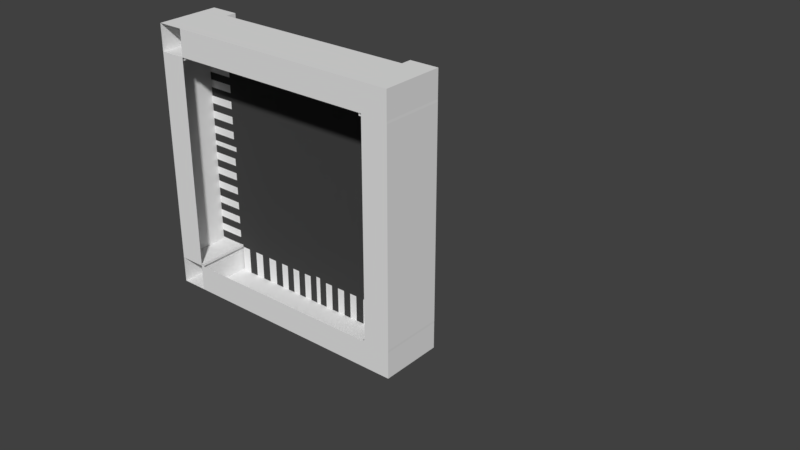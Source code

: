 # Source: IncrocioUCUCDSLeft.blend  (saved by Blender 2.79.0; exported with 4.5.12 LTS)
import bpy
from mathutils import Matrix  # noqa: F401  (used for matrix-valued properties, if any)

bpy.ops.wm.read_factory_settings(use_empty=True)
scene = bpy.context.scene
scene.name = 'Scene'

# ---- collections
col_collection_1 = bpy.data.collections.new('Collection 1'); scene.collection.children.link(col_collection_1)

# ---- materials (node trees are filled in below, after node groups)
mat_strisce_002 = bpy.data.materials.new('Strisce.002')
mat_strisce_002.alpha_threshold = 0.0
mat_strisce_002.roughness = 0.5
mat_asfalto_002 = bpy.data.materials.new('Asfalto.002')
mat_asfalto_002.alpha_threshold = 0.0
mat_asfalto_002.roughness = 0.5
mat_strisce_001 = bpy.data.materials.new('Strisce.001')
mat_strisce_001.alpha_threshold = 0.0
mat_strisce_001.roughness = 0.5
mat_asfalto = bpy.data.materials.new('Asfalto')
mat_asfalto.alpha_threshold = 0.0
mat_asfalto.roughness = 0.5

# ---- material node trees
mat_strisce_002.use_nodes = True; mat_strisce_002.node_tree.nodes.clear()
_N = mat_strisce_002.node_tree.nodes; _L = mat_strisce_002.node_tree.links
n0 = _N.new('ShaderNodeOutputMaterial'); n0.name = 'Material Output'; n0.location = (300, 300)
n1 = _N.new('ShaderNodeBsdfDiffuse'); n1.name = 'Diffuse BSDF'; n1.location = (10, 300)
_L.new(n1.outputs[0], n0.inputs[0])
n0.is_active_output = True
mat_asfalto_002.use_nodes = True; mat_asfalto_002.node_tree.nodes.clear()
_N = mat_asfalto_002.node_tree.nodes; _L = mat_asfalto_002.node_tree.links
n0 = _N.new('ShaderNodeOutputMaterial'); n0.name = 'Material Output'; n0.location = (300, 300)
n1 = _N.new('ShaderNodeBsdfDiffuse'); n1.name = 'Diffuse BSDF'; n1.location = (10, 300)
n1.inputs[0].default_value = (0.05497, 0.05497, 0.05497, 1.0)
_L.new(n1.outputs[0], n0.inputs[0])
n0.is_active_output = True
mat_strisce_001.use_nodes = True; mat_strisce_001.node_tree.nodes.clear()
_N = mat_strisce_001.node_tree.nodes; _L = mat_strisce_001.node_tree.links
n0 = _N.new('ShaderNodeOutputMaterial'); n0.name = 'Material Output'; n0.location = (300, 300)
n1 = _N.new('ShaderNodeBsdfDiffuse'); n1.name = 'Diffuse BSDF'; n1.location = (10, 300)
_L.new(n1.outputs[0], n0.inputs[0])
n0.is_active_output = True
mat_asfalto.use_nodes = True; mat_asfalto.node_tree.nodes.clear()
_N = mat_asfalto.node_tree.nodes; _L = mat_asfalto.node_tree.links
n0 = _N.new('ShaderNodeOutputMaterial'); n0.name = 'Material Output'; n0.location = (300, 300)
n1 = _N.new('ShaderNodeBsdfDiffuse'); n1.name = 'Diffuse BSDF'; n1.location = (10, 300)
n1.inputs[0].default_value = (0.05497, 0.05497, 0.05497, 1.0)
_L.new(n1.outputs[0], n0.inputs[0])
n0.is_active_output = True

# ---- world
world_world = bpy.data.worlds.new('World'); scene.world = world_world
world_world.color = (0.05088, 0.05088, 0.05088)
world_world.use_sun_shadow = False
world_world.sun_shadow_jitter_overblur = 0.0
world_world.cycles.sampling_method = 'MANUAL'

# ---- meshes
me_cube_001 = bpy.data.meshes.new('Cube.001')
me_cube_001.from_pydata([(1.4, 0.1, 0.1837), (0.5997, 0.1, 0.1837), (1.4, 0.1, -0.1837), (0.5997, 0.1, -0.1837), (-0.4, -0.1, 0.5), (-0.4, 0.1, 0.5), (-0.391, 0.1, 0.5), (-0.00899, 0.1, 0.5), (-0.391, -0.1, 0.5), (-0.00899, -0.1, 0.5), (-0.2163, -0.1, 0.5), (-0.1837, -0.1, 0.5), (-0.1837, 0.1, 0.5), (-0.2163, 0.1, 0.5), (-0.4, -0.1, 0.4), (-0.4, 0.1, 0.4), (-0.391, -0.1, 0.4), (-0.00899, -0.1, 0.4), (-0.391, 0.1, 0.4), (-0.00899, 0.1, 0.4), (-0.2163, 0.1, 0.4), (-0.1837, 0.1, 0.4), (-0.2163, -0.1, 0.4), (-0.1837, -0.1, 0.4), (-0.391, 0.14, 0.5), (-0.4, 0.14, 0.5), (-0.4, 0.14, 0.4), (-0.391, 0.14, 0.4), (-0.5, -0.1, 0.391), (-0.5, -0.1, 0.008991), (-0.5, -0.1, 0.4), (-0.5, 0.1, 0.4), (-0.5, 0.1, 0.391), (-0.5, 0.1, 0.00899), (-0.5, 0.1, 0.2163), (-0.5, 0.1, 0.1837), (-0.5, -0.1, 0.1837), (-0.5, -0.1, 0.2163), (-0.4003, 0.1, 0.1837), (-0.4003, -0.1, 0.391), (-0.4003, -0.1, 0.008991), (-0.4003, 0.1, 0.391), (-0.4003, 0.1, 0.00899), (-0.4003, 0.1, 0.2163), (-0.4003, 0.1, 0.1837), (-0.4003, -0.1, 0.2163), (-0.4003, -0.1, 0.1837), (-0.5, 0.14, 0.4), (-0.5, 0.14, 0.391), (-0.4003, 0.14, 0.391), (-0.391, 0.14, 0.3911), (-0.3911, -0.1, 0.391), (-0.3911, 0.1, 0.3911), (-0.3911, 0.1, 0.1837), (-0.3911, 0.1, 0.2163), (-0.3911, 0.1, 0.008987), (-0.2163, 0.1, 0.3911), (-0.1837, 0.1, 0.3911), (-0.008993, 0.1, 0.3911), (-0.1837, 0.1, 0.1837), (-0.1837, 0.1, 0.2163), (-0.1837, 0.1, 0.008987), (-0.2163, 0.1, 0.1837), (-0.2163, 0.1, 0.2163), (-0.2163, 0.1, 0.008987), (-0.008993, 0.1, 0.1837), (-0.008993, 0.1, 0.2163), (-0.008993, 0.1, 0.008987), (-0.1546, -0.1, 0.5), (-0.1255, -0.1, 0.5), (-0.09634, -0.1, 0.5), (-0.06723, -0.1, 0.5), (-0.03811, -0.1, 0.5), (-0.03811, 0.1, 0.5), (-0.06723, 0.1, 0.5), (-0.09634, 0.1, 0.5), (-0.1255, 0.1, 0.5), (-0.1546, 0.1, 0.5), (-0.1546, 0.1, 0.4), (-0.1255, 0.1, 0.4), (-0.09635, 0.1, 0.4), (-0.06723, 0.1, 0.4), (-0.03811, 0.1, 0.4), (-0.1546, -0.1, 0.4), (-0.1255, -0.1, 0.4), (-0.09635, -0.1, 0.4), (-0.06723, -0.1, 0.4), (-0.03811, -0.1, 0.4), (-0.1546, 0.1, 0.2163), (-0.1255, 0.1, 0.2163), (-0.09635, 0.1, 0.2163), (-0.06723, 0.1, 0.2163), (-0.03811, 0.1, 0.2163), (-0.1546, 0.1, 0.1837), (-0.1255, 0.1, 0.1837), (-0.09635, 0.1, 0.1837), (-0.06723, 0.1, 0.1837), (-0.03811, 0.1, 0.1837), (-0.1546, 0.1, 0.008987), (-0.1255, 0.1, 0.008987), (-0.09635, 0.1, 0.008987), (-0.06723, 0.1, 0.008987), (-0.03811, 0.1, 0.008987), (-0.1546, 0.1, 0.3911), (-0.1255, 0.1, 0.3911), (-0.09635, 0.1, 0.3911), (-0.06723, 0.1, 0.3911), (-0.03811, 0.1, 0.3911), (-0.2512, 0.1, 0.5), (-0.2862, 0.1, 0.5), (-0.3211, 0.1, 0.5), (-0.3561, 0.1, 0.5), (-0.3561, -0.1, 0.5), (-0.3211, -0.1, 0.5), (-0.2862, -0.1, 0.5), (-0.2512, -0.1, 0.5), (-0.3561, -0.1, 0.4), (-0.3211, -0.1, 0.4), (-0.2862, -0.1, 0.4), (-0.2512, -0.1, 0.4), (-0.3561, 0.1, 0.4), (-0.3211, 0.1, 0.4), (-0.2862, 0.1, 0.4), (-0.2512, 0.1, 0.4), (-0.3561, 0.1, 0.2163), (-0.3212, 0.1, 0.2163), (-0.2862, 0.1, 0.2163), (-0.2513, 0.1, 0.2163), (-0.3561, 0.1, 0.1837), (-0.3212, 0.1, 0.1837), (-0.2862, 0.1, 0.1837), (-0.2513, 0.1, 0.1837), (-0.3561, 0.1, 0.008987), (-0.3212, 0.1, 0.008987), (-0.2862, 0.1, 0.008987), (-0.2513, 0.1, 0.008987), (-0.3561, 0.1, 0.3911), (-0.3212, 0.1, 0.3911), (-0.2862, 0.1, 0.3911), (-0.2513, 0.1, 0.3911), (-0.5, -0.1, 0.2454), (-0.5, -0.1, 0.2745), (-0.5, -0.1, 0.3037), (-0.5, -0.1, 0.3328), (-0.5, -0.1, 0.3619), (-0.5, 0.1, 0.3619), (-0.5, 0.1, 0.3328), (-0.5, 0.1, 0.3037), (-0.5, 0.1, 0.2745), (-0.5, 0.1, 0.2454), (-0.4003, -0.1, 0.3619), (-0.4003, -0.1, 0.3328), (-0.4003, -0.1, 0.3037), (-0.4003, -0.1, 0.2745), (-0.4003, -0.1, 0.2454), (-0.4003, 0.1, 0.3619), (-0.4003, 0.1, 0.3328), (-0.4003, 0.1, 0.3037), (-0.4003, 0.1, 0.2745), (-0.4003, 0.1, 0.2454), (-0.3911, 0.1, 0.3619), (-0.3911, 0.1, 0.3328), (-0.3911, 0.1, 0.3037), (-0.3911, 0.1, 0.2746), (-0.3911, 0.1, 0.2454), (-0.1837, 0.1, 0.3619), (-0.1837, 0.1, 0.3328), (-0.1837, 0.1, 0.3037), (-0.1837, 0.1, 0.2746), (-0.1837, 0.1, 0.2454), (-0.2163, 0.1, 0.3619), (-0.2163, 0.1, 0.3328), (-0.2163, 0.1, 0.3037), (-0.2163, 0.1, 0.2746), (-0.2163, 0.1, 0.2454), (-0.008993, 0.1, 0.3619), (-0.008993, 0.1, 0.3328), (-0.008993, 0.1, 0.3037), (-0.008993, 0.1, 0.2746), (-0.008993, 0.1, 0.2454), (-0.03811, 0.1, 0.3619), (-0.03811, 0.1, 0.3328), (-0.03811, 0.1, 0.3037), (-0.03811, 0.1, 0.2746), (-0.03811, 0.1, 0.2454), (-0.06723, 0.1, 0.3619), (-0.06723, 0.1, 0.3328), (-0.06723, 0.1, 0.3037), (-0.06723, 0.1, 0.2746), (-0.06723, 0.1, 0.2454), (-0.09635, 0.1, 0.3619), (-0.09635, 0.1, 0.3328), (-0.09635, 0.1, 0.3037), (-0.09635, 0.1, 0.2746), (-0.09635, 0.1, 0.2454), (-0.1255, 0.1, 0.3619), (-0.1255, 0.1, 0.3328), (-0.1255, 0.1, 0.3037), (-0.1255, 0.1, 0.2746), (-0.1255, 0.1, 0.2454), (-0.1546, 0.1, 0.3619), (-0.1546, 0.1, 0.3328), (-0.1546, 0.1, 0.3037), (-0.1546, 0.1, 0.2746), (-0.1546, 0.1, 0.2454), (-0.2513, 0.1, 0.3619), (-0.2513, 0.1, 0.3328), (-0.2513, 0.1, 0.3037), (-0.2513, 0.1, 0.2746), (-0.2513, 0.1, 0.2454), (-0.2862, 0.1, 0.3619), (-0.2862, 0.1, 0.3328), (-0.2862, 0.1, 0.3037), (-0.2862, 0.1, 0.2746), (-0.2862, 0.1, 0.2454), (-0.3212, 0.1, 0.3619), (-0.3212, 0.1, 0.3328), (-0.3212, 0.1, 0.3037), (-0.3212, 0.1, 0.2746), (-0.3212, 0.1, 0.2454), (-0.3561, 0.1, 0.3619), (-0.3561, 0.1, 0.3328), (-0.3561, 0.1, 0.3037), (-0.3561, 0.1, 0.2746), (-0.3561, 0.1, 0.2454), (-0.5, 0.1, 0.1546), (-0.5, 0.1, 0.1255), (-0.5, 0.1, 0.09635), (-0.5, 0.1, 0.06723), (-0.5, 0.1, 0.03811), (-0.5, -0.1, 0.03811), (-0.5, -0.1, 0.06723), (-0.5, -0.1, 0.09635), (-0.5, -0.1, 0.1255), (-0.5, -0.1, 0.1546), (-0.4003, 0.1, 0.1546), (-0.4003, 0.1, 0.1255), (-0.4003, 0.1, 0.09635), (-0.4003, 0.1, 0.06723), (-0.4003, 0.1, 0.03811), (-0.4003, -0.1, 0.1546), (-0.4003, -0.1, 0.1255), (-0.4003, -0.1, 0.09635), (-0.4003, -0.1, 0.06723), (-0.4003, -0.1, 0.03811), (-0.3911, 0.1, 0.1546), (-0.3911, 0.1, 0.1255), (-0.3911, 0.1, 0.09633), (-0.3911, 0.1, 0.06722), (-0.3911, 0.1, 0.0381), (-0.1837, 0.1, 0.1546), (-0.1837, 0.1, 0.1255), (-0.1837, 0.1, 0.09633), (-0.1837, 0.1, 0.06722), (-0.1837, 0.1, 0.0381), (-0.2163, 0.1, 0.1546), (-0.2163, 0.1, 0.1255), (-0.2163, 0.1, 0.09633), (-0.2163, 0.1, 0.06722), (-0.2163, 0.1, 0.0381), (-0.008993, 0.1, 0.1546), (-0.008993, 0.1, 0.1255), (-0.008993, 0.1, 0.09633), (-0.008993, 0.1, 0.06722), (-0.008993, 0.1, 0.0381), (-0.03811, 0.1, 0.1546), (-0.03811, 0.1, 0.1255), (-0.03811, 0.1, 0.09633), (-0.03811, 0.1, 0.06722), (-0.03811, 0.1, 0.0381), (-0.06723, 0.1, 0.1546), (-0.06723, 0.1, 0.1255), (-0.06723, 0.1, 0.09633), (-0.06723, 0.1, 0.06722), (-0.06723, 0.1, 0.0381), (-0.09635, 0.1, 0.1546), (-0.09635, 0.1, 0.1255), (-0.09635, 0.1, 0.09633), (-0.09635, 0.1, 0.06722), (-0.09635, 0.1, 0.0381), (-0.1255, 0.1, 0.1546), (-0.1255, 0.1, 0.1255), (-0.1255, 0.1, 0.09633), (-0.1255, 0.1, 0.06722), (-0.1255, 0.1, 0.0381), (-0.1546, 0.1, 0.1546), (-0.1546, 0.1, 0.1255), (-0.1546, 0.1, 0.09633), (-0.1546, 0.1, 0.06722), (-0.1546, 0.1, 0.0381), (-0.2513, 0.1, 0.1546), (-0.2513, 0.1, 0.1255), (-0.2513, 0.1, 0.09633), (-0.2513, 0.1, 0.06722), (-0.2513, 0.1, 0.0381), (-0.2862, 0.1, 0.1546), (-0.2862, 0.1, 0.1255), (-0.2862, 0.1, 0.09633), (-0.2862, 0.1, 0.06722), (-0.2862, 0.1, 0.0381), (-0.3212, 0.1, 0.1546), (-0.3212, 0.1, 0.1255), (-0.3212, 0.1, 0.09633), (-0.3212, 0.1, 0.06722), (-0.3212, 0.1, 0.0381), (-0.3561, 0.1, 0.1546), (-0.3561, 0.1, 0.1255), (-0.3561, 0.1, 0.09633), (-0.3561, 0.1, 0.06722), (-0.3561, 0.1, 0.0381), (0.4, -0.1, 0.5), (0.4, 0.1, 0.5), (0.391, 0.1, 0.5), (0.00899, 0.1, 0.5), (1.689e-07, -0.1, 0.5), (1.689e-07, 0.1, 0.5), (0.391, -0.1, 0.5), (0.00899, -0.1, 0.5), (0.2163, -0.1, 0.5), (0.1837, -0.1, 0.5), (0.1837, 0.1, 0.5), (0.2163, 0.1, 0.5), (0.4, -0.1, 0.4), (1.351e-07, 0.1, 0.4), (1.351e-07, -0.1, 0.4), (0.391, -0.1, 0.4), (0.00899, -0.1, 0.4), (0.391, 0.1, 0.4), (0.00899, 0.1, 0.4), (0.2163, 0.1, 0.4), (0.1837, 0.1, 0.4), (0.2163, -0.1, 0.4), (0.1837, -0.1, 0.4), (0.391, 0.14, 0.5), (0.4, 0.14, 0.5), (0.4, 0.14, 0.4), (0.391, 0.14, 0.4), (0.4003, 0.1, 0.1837), (0.4003, -0.1, 0.391), (0.4003, -0.1, 0.00899), (0.4003, 0.1, 0.391), (0.4003, 0.1, 0.1837), (0.4003, -0.1, 0.2163), (0.4003, -0.1, 0.1837), (0.4003, 0.1399, 0.391), (0.3911, 0.1399, 0.3911), (0.3911, -0.1, 0.391), (0.3911, 0.1, 0.3911), (1.321e-07, 0.1, 0.3911), (0.3911, 0.1, 0.1837), (6.204e-08, 0.1, 0.1837), (7.306e-08, 0.1, 0.2163), (0.3911, 0.1, 0.2163), (0.3911, 0.1, 0.008987), (3.035e-09, 0.1, 0.008987), (0.2163, 0.1, 0.3911), (0.1837, 0.1, 0.3911), (0.008993, 0.1, 0.3911), (0.1837, 0.1, 0.1837), (0.1837, 0.1, 0.2163), (0.1837, 0.1, 0.008987), (0.2163, 0.1, 0.1837), (0.2163, 0.1, 0.2163), (0.2163, 0.1, 0.008987), (0.008993, 0.1, 0.1837), (0.008993, 0.1, 0.2163), (0.008993, 0.1, 0.008987), (0.1546, -0.1, 0.5), (0.1255, -0.1, 0.5), (0.09635, -0.1, 0.5), (0.06723, -0.1, 0.5), (0.03811, -0.1, 0.5), (0.03811, 0.1, 0.5), (0.06723, 0.1, 0.5), (0.09635, 0.1, 0.5), (0.1255, 0.1, 0.5), (0.1546, 0.1, 0.5), (0.1546, 0.1, 0.4), (0.1255, 0.1, 0.4), (0.09635, 0.1, 0.4), (0.06723, 0.1, 0.4), (0.03811, 0.1, 0.4), (0.1546, -0.1, 0.4), (0.1255, -0.1, 0.4), (0.09635, -0.1, 0.4), (0.06723, -0.1, 0.4), (0.03811, -0.1, 0.4), (0.1546, 0.1, 0.2163), (0.1255, 0.1, 0.2163), (0.09635, 0.1, 0.2163), (0.06723, 0.1, 0.2163), (0.03811, 0.1, 0.2163), (0.1546, 0.1, 0.1837), (0.1255, 0.1, 0.1837), (0.09635, 0.1, 0.1837), (0.06723, 0.1, 0.1837), (0.03811, 0.1, 0.1837), (0.1546, 0.1, 0.008987), (0.1255, 0.1, 0.008987), (0.09635, 0.1, 0.008987), (0.06723, 0.1, 0.008987), (0.03811, 0.1, 0.008987), (0.1546, 0.1, 0.3911), (0.1255, 0.1, 0.3911), (0.09635, 0.1, 0.3911), (0.06723, 0.1, 0.3911), (0.03811, 0.1, 0.3911), (0.2512, 0.1, 0.5), (0.2862, 0.1, 0.5), (0.3211, 0.1, 0.5), (0.3561, 0.1, 0.5), (0.3561, -0.1, 0.5), (0.3211, -0.1, 0.5), (0.2862, -0.1, 0.5), (0.2512, -0.1, 0.5), (0.3561, -0.1, 0.4), (0.3211, -0.1, 0.4), (0.2862, -0.1, 0.4), (0.2512, -0.1, 0.4), (0.3561, 0.1, 0.4), (0.3211, 0.1, 0.4), (0.2862, 0.1, 0.4), (0.2512, 0.1, 0.4), (0.3561, 0.1, 0.2163), (0.3212, 0.1, 0.2163), (0.2862, 0.1, 0.2163), (0.2513, 0.1, 0.2163), (0.3561, 0.1, 0.1837), (0.3212, 0.1, 0.1837), (0.2862, 0.1, 0.1837), (0.2513, 0.1, 0.1837), (0.3561, 0.1, 0.008987), (0.3212, 0.1, 0.008987), (0.2862, 0.1, 0.008987), (0.2513, 0.1, 0.008987), (0.3561, 0.1, 0.3911), (0.3212, 0.1, 0.3911), (0.2862, 0.1, 0.3911), (0.2513, 0.1, 0.3911), (0.4003, -0.1, 0.3619), (0.4003, -0.1, 0.3328), (0.4003, -0.1, 0.3037), (0.4003, -0.1, 0.2745), (0.4003, -0.1, 0.2454), (8.29e-08, 0.1, 0.2454), (9.274e-08, 0.1, 0.2746), (1.026e-07, 0.1, 0.3037), (1.124e-07, 0.1, 0.3328), (1.222e-07, 0.1, 0.3619), (0.3911, 0.1, 0.3619), (0.3911, 0.1, 0.3328), (0.3911, 0.1, 0.3037), (0.3911, 0.1, 0.2746), (0.3911, 0.1, 0.2454), (0.1837, 0.1, 0.3619), (0.1837, 0.1, 0.3328), (0.1837, 0.1, 0.3037), (0.1837, 0.1, 0.2746), (0.1837, 0.1, 0.2454), (0.2163, 0.1, 0.3619), (0.2163, 0.1, 0.3328), (0.2163, 0.1, 0.3037), (0.2163, 0.1, 0.2746), (0.2163, 0.1, 0.2454), (0.008993, 0.1, 0.3619), (0.008993, 0.1, 0.3328), (0.008993, 0.1, 0.3037), (0.008993, 0.1, 0.2746), (0.008993, 0.1, 0.2454), (0.03811, 0.1, 0.3619), (0.03811, 0.1, 0.3328), (0.03811, 0.1, 0.3037), (0.03811, 0.1, 0.2746), (0.03811, 0.1, 0.2454), (0.06723, 0.1, 0.3619), (0.06723, 0.1, 0.3328), (0.06723, 0.1, 0.3037), (0.06723, 0.1, 0.2746), (0.06723, 0.1, 0.2454), (0.09635, 0.1, 0.3619), (0.09635, 0.1, 0.3328), (0.09635, 0.1, 0.3037), (0.09635, 0.1, 0.2746), (0.09635, 0.1, 0.2454), (0.1255, 0.1, 0.3619), (0.1255, 0.1, 0.3328), (0.1255, 0.1, 0.3037), (0.1255, 0.1, 0.2746), (0.1255, 0.1, 0.2454), (0.1546, 0.1, 0.3619), (0.1546, 0.1, 0.3328), (0.1546, 0.1, 0.3037), (0.1546, 0.1, 0.2746), (0.1546, 0.1, 0.2454), (0.2513, 0.1, 0.3619), (0.2513, 0.1, 0.3328), (0.2513, 0.1, 0.3037), (0.2513, 0.1, 0.2746), (0.2513, 0.1, 0.2454), (0.2862, 0.1, 0.3619), (0.2862, 0.1, 0.3328), (0.2862, 0.1, 0.3037), (0.2862, 0.1, 0.2746), (0.2862, 0.1, 0.2454), (0.3212, 0.1, 0.3619), (0.3212, 0.1, 0.3328), (0.3212, 0.1, 0.3037), (0.3212, 0.1, 0.2746), (0.3212, 0.1, 0.2454), (0.3561, 0.1, 0.3619), (0.3561, 0.1, 0.3328), (0.3561, 0.1, 0.3037), (0.3561, 0.1, 0.2746), (0.3561, 0.1, 0.2454), (0.4003, -0.1, 0.1546), (0.4003, -0.1, 0.1255), (0.4003, -0.1, 0.09635), (0.4003, -0.1, 0.06723), (0.4003, -0.1, 0.03811), (1.287e-08, 0.1, 0.0381), (2.27e-08, 0.1, 0.06722), (3.254e-08, 0.1, 0.09633), (4.237e-08, 0.1, 0.1255), (5.221e-08, 0.1, 0.1546), (0.3911, 0.1, 0.1546), (0.3911, 0.1, 0.1255), (0.3911, 0.1, 0.09633), (0.3911, 0.1, 0.06722), (0.3911, 0.1, 0.0381), (0.1837, 0.1, 0.1546), (0.1837, 0.1, 0.1255), (0.1837, 0.1, 0.09633), (0.1837, 0.1, 0.06722), (0.1837, 0.1, 0.0381), (0.2163, 0.1, 0.1546), (0.2163, 0.1, 0.1255), (0.2163, 0.1, 0.09633), (0.2163, 0.1, 0.06722), (0.2163, 0.1, 0.0381), (0.008993, 0.1, 0.1546), (0.008993, 0.1, 0.1255), (0.008993, 0.1, 0.09633), (0.008993, 0.1, 0.06722), (0.008993, 0.1, 0.0381), (0.03811, 0.1, 0.1546), (0.03811, 0.1, 0.1255), (0.03811, 0.1, 0.09633), (0.03811, 0.1, 0.06722), (0.03811, 0.1, 0.0381), (0.06723, 0.1, 0.1546), (0.06723, 0.1, 0.1255), (0.06723, 0.1, 0.09633), (0.06723, 0.1, 0.06722), (0.06723, 0.1, 0.0381), (0.09635, 0.1, 0.1546), (0.09635, 0.1, 0.1255), (0.09635, 0.1, 0.09633), (0.09635, 0.1, 0.06722), (0.09635, 0.1, 0.0381), (0.1255, 0.1, 0.1546), (0.1255, 0.1, 0.1255), (0.1255, 0.1, 0.09633), (0.1255, 0.1, 0.06722), (0.1255, 0.1, 0.0381), (0.1546, 0.1, 0.1546), (0.1546, 0.1, 0.1255), (0.1546, 0.1, 0.09633), (0.1546, 0.1, 0.06722), (0.1546, 0.1, 0.0381), (0.2513, 0.1, 0.1546), (0.2513, 0.1, 0.1255), (0.2513, 0.1, 0.09633), (0.2513, 0.1, 0.06722), (0.2513, 0.1, 0.0381), (0.2862, 0.1, 0.1546), (0.2862, 0.1, 0.1255), (0.2862, 0.1, 0.09633), (0.2862, 0.1, 0.06722), (0.2862, 0.1, 0.0381), (0.3212, 0.1, 0.1546), (0.3212, 0.1, 0.1255), (0.3212, 0.1, 0.09633), (0.3212, 0.1, 0.06722), (0.3212, 0.1, 0.0381), (0.3561, 0.1, 0.1546), (0.3561, 0.1, 0.1255), (0.3561, 0.1, 0.09633), (0.3561, 0.1, 0.06722), (0.3561, 0.1, 0.0381), (-0.4, -0.1, -0.5), (-0.4, 0.1, -0.5), (-0.391, 0.1, -0.5), (-0.00899, 0.1, -0.5), (-0.391, -0.1, -0.5), (-0.00899, -0.1, -0.5), (-0.2163, -0.1, -0.5), (-0.1837, -0.1, -0.5), (-0.1837, 0.1, -0.5), (-0.2163, 0.1, -0.5), (-0.4, -0.1, -0.4), (-0.4, 0.1, -0.4), (-0.391, -0.1, -0.4), (-0.00899, -0.1, -0.4), (-0.391, 0.1, -0.4), (-0.00899, 0.1, -0.4), (-0.2163, 0.1, -0.4), (-0.1837, 0.1, -0.4), (-0.2163, -0.1, -0.4), (-0.1837, -0.1, -0.4), (-0.391, 0.14, -0.5), (-0.4, 0.14, -0.5), (-0.4, 0.14, -0.4), (-0.391, 0.14, -0.4), (-0.5, -0.1, -0.391), (-0.5, -0.1, -0.00899), (-0.5, -0.1, -0.4), (-0.5, 0.1, -0.4), (-0.5, -0.1, 1.208e-07), (-0.5, 0.1, 1.295e-07), (-0.5, 0.1, -0.391), (-0.5, 0.1, -0.00899), (-0.5, 0.1, -0.2163), (-0.5, 0.1, -0.1837), (-0.5, -0.1, -0.1837), (-0.5, -0.1, -0.2163), (-0.4003, 0.1, -0.1837), (-0.4003, 0.1, 1.046e-07), (-0.4003, -0.1, 9.584e-08), (-0.4003, -0.1, -0.391), (-0.4003, -0.1, -0.00899), (-0.4003, 0.1, -0.391), (-0.4003, 0.1, -0.00899), (-0.4003, 0.1, -0.2163), (-0.4003, 0.1, -0.1837), (-0.4003, -0.1, -0.2163), (-0.4003, -0.1, -0.1837), (-0.5, 0.14, -0.4), (-0.5, 0.14, -0.391), (-0.4003, 0.14, -0.391), (-0.391, 0.14, -0.3911), (-0.3911, -0.1, -0.391), (-0.3911, 0.1, -0.3911), (-0.3911, 0.1, 1.023e-07), (-0.3911, 0.1, -0.1837), (-0.3911, 0.1, -0.2163), (-0.3911, 0.1, -0.008987), (-0.2163, 0.1, -0.3911), (-0.1837, 0.1, -0.3911), (-0.008993, 0.1, -0.3911), (-0.2163, 0.1, 5.852e-08), (-0.1837, 0.1, 5.036e-08), (-0.1837, 0.1, -0.1837), (-0.1837, 0.1, -0.2163), (-0.1837, 0.1, -0.008987), (-0.2163, 0.1, -0.1837), (-0.2163, 0.1, -0.2163), (-0.2163, 0.1, -0.008987), (-0.008993, 0.1, 6.622e-09), (-0.008993, 0.1, -0.1837), (-0.008993, 0.1, -0.2163), (-0.008993, 0.1, -0.008987), (-0.1546, -0.1, -0.5), (-0.1255, -0.1, -0.5), (-0.09635, -0.1, -0.5), (-0.06723, -0.1, -0.5), (-0.03811, -0.1, -0.5), (-0.03811, 0.1, -0.5), (-0.06723, 0.1, -0.5), (-0.09635, 0.1, -0.5), (-0.1255, 0.1, -0.5), (-0.1546, 0.1, -0.5), (-0.1546, 0.1, -0.4), (-0.1255, 0.1, -0.4), (-0.09635, 0.1, -0.4), (-0.06723, 0.1, -0.4), (-0.03811, 0.1, -0.4), (-0.1546, -0.1, -0.4), (-0.1255, -0.1, -0.4), (-0.09635, -0.1, -0.4), (-0.06723, -0.1, -0.4), (-0.03811, -0.1, -0.4), (-0.1546, 0.1, -0.2163), (-0.1255, 0.1, -0.2163), (-0.09635, 0.1, -0.2163), (-0.06723, 0.1, -0.2163), (-0.03811, 0.1, -0.2163), (-0.1546, 0.1, -0.1837), (-0.1255, 0.1, -0.1837), (-0.09635, 0.1, -0.1837), (-0.06723, 0.1, -0.1837), (-0.03811, 0.1, -0.1837), (-0.1546, 0.1, 4.307e-08), (-0.1255, 0.1, 3.578e-08), (-0.09635, 0.1, 2.849e-08), (-0.06723, 0.1, 2.12e-08), (-0.03811, 0.1, 1.391e-08), (-0.1546, 0.1, -0.008987), (-0.1255, 0.1, -0.008987), (-0.09635, 0.1, -0.008987), (-0.06723, 0.1, -0.008987), (-0.03811, 0.1, -0.008987), (-0.1546, 0.1, -0.3911), (-0.1255, 0.1, -0.3911), (-0.09635, 0.1, -0.3911), (-0.06723, 0.1, -0.3911), (-0.03811, 0.1, -0.3911), (-0.2512, 0.1, -0.5), (-0.2862, 0.1, -0.5), (-0.3211, 0.1, -0.5), (-0.3561, 0.1, -0.5), (-0.3561, -0.1, -0.5), (-0.3211, -0.1, -0.5), (-0.2862, -0.1, -0.5), (-0.2512, -0.1, -0.5), (-0.3561, -0.1, -0.4), (-0.3211, -0.1, -0.4), (-0.2862, -0.1, -0.4), (-0.2512, -0.1, -0.4), (-0.3561, 0.1, -0.4), (-0.3211, 0.1, -0.4), (-0.2862, 0.1, -0.4), (-0.2512, 0.1, -0.4), (-0.3561, 0.1, -0.2163), (-0.3212, 0.1, -0.2163), (-0.2862, 0.1, -0.2163), (-0.2513, 0.1, -0.2163), (-0.3561, 0.1, -0.1837), (-0.3212, 0.1, -0.1837), (-0.2862, 0.1, -0.1837), (-0.2513, 0.1, -0.1837), (-0.3561, 0.1, 9.352e-08), (-0.3212, 0.1, 8.477e-08), (-0.2862, 0.1, 7.602e-08), (-0.2513, 0.1, 6.727e-08), (-0.3561, 0.1, -0.008987), (-0.3212, 0.1, -0.008987), (-0.2862, 0.1, -0.008987), (-0.2513, 0.1, -0.008987), (-0.3561, 0.1, -0.3911), (-0.3212, 0.1, -0.3911), (-0.2862, 0.1, -0.3911), (-0.2513, 0.1, -0.3911), (-0.5, -0.1, -0.2454), (-0.5, -0.1, -0.2745), (-0.5, -0.1, -0.3037), (-0.5, -0.1, -0.3328), (-0.5, -0.1, -0.3619), (-0.5, 0.1, -0.3619), (-0.5, 0.1, -0.3328), (-0.5, 0.1, -0.3037), (-0.5, 0.1, -0.2745), (-0.5, 0.1, -0.2454), (-0.4003, -0.1, -0.3619), (-0.4003, -0.1, -0.3328), (-0.4003, -0.1, -0.3037), (-0.4003, -0.1, -0.2745), (-0.4003, -0.1, -0.2454), (-0.4003, 0.1, -0.3619), (-0.4003, 0.1, -0.3328), (-0.4003, 0.1, -0.3037), (-0.4003, 0.1, -0.2745), (-0.4003, 0.1, -0.2454), (-0.3911, 0.1, -0.3619), (-0.3911, 0.1, -0.3328), (-0.3911, 0.1, -0.3037), (-0.3911, 0.1, -0.2746), (-0.3911, 0.1, -0.2454), (-0.1837, 0.1, -0.3619), (-0.1837, 0.1, -0.3328), (-0.1837, 0.1, -0.3037), (-0.1837, 0.1, -0.2746), (-0.1837, 0.1, -0.2454), (-0.2163, 0.1, -0.3619), (-0.2163, 0.1, -0.3328), (-0.2163, 0.1, -0.3037), (-0.2163, 0.1, -0.2746), (-0.2163, 0.1, -0.2454), (-0.008993, 0.1, -0.3619), (-0.008993, 0.1, -0.3328), (-0.008993, 0.1, -0.3037), (-0.008993, 0.1, -0.2746), (-0.008993, 0.1, -0.2454), (-0.03811, 0.1, -0.3619), (-0.03811, 0.1, -0.3328), (-0.03811, 0.1, -0.3037), (-0.03811, 0.1, -0.2746), (-0.03811, 0.1, -0.2454), (-0.06723, 0.1, -0.3619), (-0.06723, 0.1, -0.3328), (-0.06723, 0.1, -0.3037), (-0.06723, 0.1, -0.2746), (-0.06723, 0.1, -0.2454), (-0.09635, 0.1, -0.3619), (-0.09635, 0.1, -0.3328), (-0.09635, 0.1, -0.3037), (-0.09635, 0.1, -0.2746), (-0.09635, 0.1, -0.2454), (-0.1255, 0.1, -0.3619), (-0.1255, 0.1, -0.3328), (-0.1255, 0.1, -0.3037), (-0.1255, 0.1, -0.2746), (-0.1255, 0.1, -0.2454), (-0.1546, 0.1, -0.3619), (-0.1546, 0.1, -0.3328), (-0.1546, 0.1, -0.3037), (-0.1546, 0.1, -0.2746), (-0.1546, 0.1, -0.2454), (-0.2513, 0.1, -0.3619), (-0.2513, 0.1, -0.3328), (-0.2513, 0.1, -0.3037), (-0.2513, 0.1, -0.2746), (-0.2513, 0.1, -0.2454), (-0.2862, 0.1, -0.3619), (-0.2862, 0.1, -0.3328), (-0.2862, 0.1, -0.3037), (-0.2862, 0.1, -0.2746), (-0.2862, 0.1, -0.2454), (-0.3212, 0.1, -0.3619), (-0.3212, 0.1, -0.3328), (-0.3212, 0.1, -0.3037), (-0.3212, 0.1, -0.2746), (-0.3212, 0.1, -0.2454), (-0.3561, 0.1, -0.3619), (-0.3561, 0.1, -0.3328), (-0.3561, 0.1, -0.3037), (-0.3561, 0.1, -0.2746), (-0.3561, 0.1, -0.2454), (-0.5, 0.1, -0.1546), (-0.5, 0.1, -0.1255), (-0.5, 0.1, -0.09635), (-0.5, 0.1, -0.06723), (-0.5, 0.1, -0.03811), (-0.5, -0.1, -0.03811), (-0.5, -0.1, -0.06723), (-0.5, -0.1, -0.09635), (-0.5, -0.1, -0.1255), (-0.5, -0.1, -0.1546), (-0.4003, 0.1, -0.1546), (-0.4003, 0.1, -0.1255), (-0.4003, 0.1, -0.09635), (-0.4003, 0.1, -0.06723), (-0.4003, 0.1, -0.03811), (-0.4003, -0.1, -0.1546), (-0.4003, -0.1, -0.1255), (-0.4003, -0.1, -0.09635), (-0.4003, -0.1, -0.06723), (-0.4003, -0.1, -0.03811), (-0.3911, 0.1, -0.1546), (-0.3911, 0.1, -0.1255), (-0.3911, 0.1, -0.09633), (-0.3911, 0.1, -0.06722), (-0.3911, 0.1, -0.0381), (-0.1837, 0.1, -0.1546), (-0.1837, 0.1, -0.1255), (-0.1837, 0.1, -0.09633), (-0.1837, 0.1, -0.06722), (-0.1837, 0.1, -0.0381), (-0.2163, 0.1, -0.1546), (-0.2163, 0.1, -0.1255), (-0.2163, 0.1, -0.09633), (-0.2163, 0.1, -0.06722), (-0.2163, 0.1, -0.0381), (-0.008993, 0.1, -0.1546), (-0.008993, 0.1, -0.1255), (-0.008993, 0.1, -0.09633), (-0.008993, 0.1, -0.06722), (-0.008993, 0.1, -0.0381), (-0.03811, 0.1, -0.1546), (-0.03811, 0.1, -0.1255), (-0.03811, 0.1, -0.09633), (-0.03811, 0.1, -0.06722), (-0.03811, 0.1, -0.0381), (-0.06723, 0.1, -0.1546), (-0.06723, 0.1, -0.1255), (-0.06723, 0.1, -0.09633), (-0.06723, 0.1, -0.06722), (-0.06723, 0.1, -0.0381), (-0.09635, 0.1, -0.1546), (-0.09635, 0.1, -0.1255), (-0.09635, 0.1, -0.09633), (-0.09635, 0.1, -0.06722), (-0.09635, 0.1, -0.0381), (-0.1255, 0.1, -0.1546), (-0.1255, 0.1, -0.1255), (-0.1255, 0.1, -0.09633), (-0.1255, 0.1, -0.06722), (-0.1255, 0.1, -0.0381), (-0.1546, 0.1, -0.1546), (-0.1546, 0.1, -0.1255), (-0.1546, 0.1, -0.09633), (-0.1546, 0.1, -0.06722), (-0.1546, 0.1, -0.0381), (-0.2513, 0.1, -0.1546), (-0.2513, 0.1, -0.1255), (-0.2513, 0.1, -0.09633), (-0.2513, 0.1, -0.06722), (-0.2513, 0.1, -0.0381), (-0.2862, 0.1, -0.1546), (-0.2862, 0.1, -0.1255), (-0.2862, 0.1, -0.09633), (-0.2862, 0.1, -0.06722), (-0.2862, 0.1, -0.0381), (-0.3212, 0.1, -0.1546), (-0.3212, 0.1, -0.1255), (-0.3212, 0.1, -0.09633), (-0.3212, 0.1, -0.06722), (-0.3212, 0.1, -0.0381), (-0.3561, 0.1, -0.1546), (-0.3561, 0.1, -0.1255), (-0.3561, 0.1, -0.09633), (-0.3561, 0.1, -0.06722), (-0.3561, 0.1, -0.0381), (0.4, -0.1, -0.5), (0.4, 0.1, -0.5), (0.391, 0.1, -0.5), (0.00899, 0.1, -0.5), (-1.093e-07, -0.1, -0.5), (-1.093e-07, 0.1, -0.5), (0.391, -0.1, -0.5), (0.00899, -0.1, -0.5), (0.2163, -0.1, -0.5), (0.1837, -0.1, -0.5), (0.1837, 0.1, -0.5), (0.2163, 0.1, -0.5), (0.4, -0.1, -0.4), (-7.551e-08, 0.1, -0.4), (-7.551e-08, -0.1, -0.4), (0.391, -0.1, -0.4), (0.00899, -0.1, -0.4), (0.391, 0.1, -0.4), (0.00899, 0.1, -0.4), (0.2163, 0.1, -0.4), (0.1837, 0.1, -0.4), (0.2163, -0.1, -0.4), (0.1837, -0.1, -0.4), (0.391, 0.14, -0.5), (0.4, 0.14, -0.5), (0.4, 0.14, -0.4), (0.391, 0.14, -0.4), (0.4003, 0.1, -0.1837), (0.4003, -0.1, -1.046e-07), (0.4003, -0.1, -0.391), (0.4003, -0.1, -0.008991), (0.4003, 0.1, -0.391), (0.4003, 0.1, -0.1837), (0.4003, -0.1, -0.2163), (0.4003, -0.1, -0.1837), (0.4003, 0.14, -0.391), (1.285e-15, 0.1, 4.371e-09), (0.391, 0.1399, -0.3911), (0.3911, -0.1, -0.391), (0.3911, 0.1, -0.3911), (-7.248e-08, 0.1, -0.3911), (0.3911, 0.1, -9.353e-08), (0.3911, 0.1, -0.1837), (-6.204e-08, 0.1, -0.1837), (-7.306e-08, 0.1, -0.2163), (0.3911, 0.1, -0.2163), (0.3911, 0.1, -0.008987), (-3.035e-09, 0.1, -0.008987), (0.2163, 0.1, -0.3911), (0.1837, 0.1, -0.3911), (0.008993, 0.1, -0.3911), (0.2163, 0.1, -4.978e-08), (0.1837, 0.1, -4.162e-08), (0.1837, 0.1, -0.1837), (0.1837, 0.1, -0.2163), (0.1837, 0.1, -0.008987), (0.2163, 0.1, -0.1837), (0.2163, 0.1, -0.2163), (0.2163, 0.1, -0.008987), (0.008993, 0.1, 2.12e-09), (0.008993, 0.1, -0.1837), (0.008993, 0.1, -0.2163), (0.008993, 0.1, -0.008987), (0.1546, -0.1, -0.5), (0.1255, -0.1, -0.5), (0.09634, -0.1, -0.5), (0.06723, -0.1, -0.5), (0.03811, -0.1, -0.5), (0.03811, 0.1, -0.5), (0.06723, 0.1, -0.5), (0.09634, 0.1, -0.5), (0.1255, 0.1, -0.5), (0.1546, 0.1, -0.5), (0.1546, 0.1, -0.4), (0.1255, 0.1, -0.4), (0.09635, 0.1, -0.4), (0.06723, 0.1, -0.4), (0.03811, 0.1, -0.4), (0.1546, -0.1, -0.4), (0.1255, -0.1, -0.4), (0.09635, -0.1, -0.4), (0.06723, -0.1, -0.4), (0.03811, -0.1, -0.4), (0.1546, 0.1, -0.2163), (0.1255, 0.1, -0.2163), (0.09635, 0.1, -0.2163), (0.06723, 0.1, -0.2163), (0.03811, 0.1, -0.2163), (0.1546, 0.1, -0.1837), (0.1255, 0.1, -0.1837), (0.09635, 0.1, -0.1837), (0.06723, 0.1, -0.1837), (0.03811, 0.1, -0.1837), (0.1546, 0.1, -3.433e-08), (0.1255, 0.1, -2.704e-08), (0.09635, 0.1, -1.975e-08), (0.06723, 0.1, -1.246e-08), (0.03811, 0.1, -5.17e-09), (0.1546, 0.1, -0.008987), (0.1255, 0.1, -0.008987), (0.09635, 0.1, -0.008987), (0.06723, 0.1, -0.008987), (0.03811, 0.1, -0.008987), (0.1546, 0.1, -0.3911), (0.1255, 0.1, -0.3911), (0.09635, 0.1, -0.3911), (0.06723, 0.1, -0.3911), (0.03811, 0.1, -0.3911), (0.2512, 0.1, -0.5), (0.2862, 0.1, -0.5), (0.3211, 0.1, -0.5), (0.3561, 0.1, -0.5), (0.3561, -0.1, -0.5), (0.3211, -0.1, -0.5), (0.2862, -0.1, -0.5), (0.2512, -0.1, -0.5), (0.3561, -0.1, -0.4), (0.3211, -0.1, -0.4), (0.2862, -0.1, -0.4), (0.2512, -0.1, -0.4), (0.3561, 0.1, -0.4), (0.3211, 0.1, -0.4), (0.2862, 0.1, -0.4), (0.2512, 0.1, -0.4), (0.3561, 0.1, -0.2163), (0.3212, 0.1, -0.2163), (0.2862, 0.1, -0.2163), (0.2513, 0.1, -0.2163), (0.3561, 0.1, -0.1837), (0.3212, 0.1, -0.1837), (0.2862, 0.1, -0.1837), (0.2513, 0.1, -0.1837), (0.3561, 0.1, -8.478e-08), (0.3212, 0.1, -7.603e-08), (0.2862, 0.1, -6.728e-08), (0.2513, 0.1, -5.853e-08), (0.3561, 0.1, -0.008987), (0.3212, 0.1, -0.008987), (0.2862, 0.1, -0.008987), (0.2513, 0.1, -0.008987), (0.3561, 0.1, -0.3911), (0.3212, 0.1, -0.3911), (0.2862, 0.1, -0.3911), (0.2513, 0.1, -0.3911), (0.4003, -0.1, -0.3619), (0.4003, -0.1, -0.3328), (0.4003, -0.1, -0.3037), (0.4003, -0.1, -0.2745), (0.4003, -0.1, -0.2454), (-8.29e-08, 0.1, -0.2454), (-9.274e-08, 0.1, -0.2746), (-1.026e-07, 0.1, -0.3037), (-1.124e-07, 0.1, -0.3328), (-6.265e-08, 0.1, -0.3619), (0.3911, 0.1, -0.3619), (0.3911, 0.1, -0.3328), (0.3911, 0.1, -0.3037), (0.3911, 0.1, -0.2746), (0.3911, 0.1, -0.2454), (0.1837, 0.1, -0.3619), (0.1837, 0.1, -0.3328), (0.1837, 0.1, -0.3037), (0.1837, 0.1, -0.2746), (0.1837, 0.1, -0.2454), (0.2163, 0.1, -0.3619), (0.2163, 0.1, -0.3328), (0.2163, 0.1, -0.3037), (0.2163, 0.1, -0.2746), (0.2163, 0.1, -0.2454), (0.008993, 0.1, -0.3619), (0.008993, 0.1, -0.3328), (0.008993, 0.1, -0.3037), (0.008993, 0.1, -0.2746), (0.008993, 0.1, -0.2454), (0.03811, 0.1, -0.3619), (0.03811, 0.1, -0.3328), (0.03811, 0.1, -0.3037), (0.03811, 0.1, -0.2746), (0.03811, 0.1, -0.2454), (0.06723, 0.1, -0.3619), (0.06723, 0.1, -0.3328), (0.06723, 0.1, -0.3037), (0.06723, 0.1, -0.2746), (0.06723, 0.1, -0.2454), (0.09635, 0.1, -0.3619), (0.09635, 0.1, -0.3328), (0.09635, 0.1, -0.3037), (0.09635, 0.1, -0.2746), (0.09635, 0.1, -0.2454), (0.1255, 0.1, -0.3619), (0.1255, 0.1, -0.3328), (0.1255, 0.1, -0.3037), (0.1255, 0.1, -0.2746), (0.1255, 0.1, -0.2454), (0.1546, 0.1, -0.3619), (0.1546, 0.1, -0.3328), (0.1546, 0.1, -0.3037), (0.1546, 0.1, -0.2746), (0.1546, 0.1, -0.2454), (0.2513, 0.1, -0.3619), (0.2513, 0.1, -0.3328), (0.2513, 0.1, -0.3037), (0.2513, 0.1, -0.2746), (0.2513, 0.1, -0.2454), (0.2862, 0.1, -0.3619), (0.2862, 0.1, -0.3328), (0.2862, 0.1, -0.3037), (0.2862, 0.1, -0.2746), (0.2862, 0.1, -0.2454), (0.3212, 0.1, -0.3619), (0.3212, 0.1, -0.3328), (0.3212, 0.1, -0.3037), (0.3212, 0.1, -0.2746), (0.3212, 0.1, -0.2454), (0.3561, 0.1, -0.3619), (0.3561, 0.1, -0.3328), (0.3561, 0.1, -0.3037), (0.3561, 0.1, -0.2746), (0.3561, 0.1, -0.2454), (0.4003, -0.1, -0.1546), (0.4003, -0.1, -0.1255), (0.4003, -0.1, -0.09635), (0.4003, -0.1, -0.06723), (0.4003, -0.1, -0.03811), (-1.287e-08, 0.1, -0.0381), (-2.27e-08, 0.1, -0.06722), (-3.254e-08, 0.1, -0.09633), (-4.237e-08, 0.1, -0.1255), (-5.221e-08, 0.1, -0.1546), (0.3911, 0.1, -0.1546), (0.3911, 0.1, -0.1255), (0.3911, 0.1, -0.09633), (0.3911, 0.1, -0.06722), (0.3911, 0.1, -0.0381), (0.1837, 0.1, -0.1546), (0.1837, 0.1, -0.1255), (0.1837, 0.1, -0.09633), (0.1837, 0.1, -0.06722), (0.1837, 0.1, -0.0381), (0.2163, 0.1, -0.1546), (0.2163, 0.1, -0.1255), (0.2163, 0.1, -0.09633), (0.2163, 0.1, -0.06722), (0.2163, 0.1, -0.0381), (0.008993, 0.1, -0.1546), (0.008993, 0.1, -0.1255), (0.008993, 0.1, -0.09633), (0.008993, 0.1, -0.06722), (0.008993, 0.1, -0.0381), (0.03811, 0.1, -0.1546), (0.03811, 0.1, -0.1255), (0.03811, 0.1, -0.09633), (0.03811, 0.1, -0.06722), (0.03811, 0.1, -0.0381), (0.06723, 0.1, -0.1546), (0.06723, 0.1, -0.1255), (0.06723, 0.1, -0.09633), (0.06723, 0.1, -0.06722), (0.06723, 0.1, -0.0381), (0.09635, 0.1, -0.1546), (0.09635, 0.1, -0.1255), (0.09635, 0.1, -0.09633), (0.09635, 0.1, -0.06722), (0.09635, 0.1, -0.0381), (0.1255, 0.1, -0.1546), (0.1255, 0.1, -0.1255), (0.1255, 0.1, -0.09633), (0.1255, 0.1, -0.06722), (0.1255, 0.1, -0.0381), (0.1546, 0.1, -0.1546), (0.1546, 0.1, -0.1255), (0.1546, 0.1, -0.09633), (0.1546, 0.1, -0.06722), (0.1546, 0.1, -0.0381), (0.2513, 0.1, -0.1546), (0.2513, 0.1, -0.1255), (0.2513, 0.1, -0.09633), (0.2513, 0.1, -0.06722), (0.2513, 0.1, -0.0381), (0.2862, 0.1, -0.1546), (0.2862, 0.1, -0.1255), (0.2862, 0.1, -0.09633), (0.2862, 0.1, -0.06722), (0.2862, 0.1, -0.0381), (0.3212, 0.1, -0.1546), (0.3212, 0.1, -0.1255), (0.3212, 0.1, -0.09633), (0.3212, 0.1, -0.06722), (0.3212, 0.1, -0.0381), (0.3561, 0.1, -0.1546), (0.3561, 0.1, -0.1255), (0.3561, 0.1, -0.09633), (0.3561, 0.1, -0.06722), (0.3561, 0.1, -0.0381), (0.4003, 0.1399, 0.2163), (0.4003, 0.1399, 0.1837), (0.4003, 0.1399, 0.2454), (0.4003, 0.1399, 0.03811), (0.4003, 0.1399, 0.00899), (0.4003, 0.1399, -9.584e-08), (0.3911, 0.1399, -9.353e-08), (0.3911, 0.1399, 0.1837), (0.3911, 0.1399, 0.2163), (0.3911, 0.1399, 0.2454), (0.3911, 0.1399, 0.008987), (0.3911, 0.1399, 0.0381), (0.4003, 0.1399, 0.3619), (0.4003, 0.1399, 0.3328), (0.4003, 0.1399, 0.3037), (0.4003, 0.1399, 0.2745), (0.3911, 0.1399, 0.3619), (0.3911, 0.1399, 0.3328), (0.3911, 0.1399, 0.3037), (0.3911, 0.1399, 0.2746), (0.4003, 0.1399, 0.1546), (0.4003, 0.1399, 0.1255), (0.4003, 0.1399, 0.09635), (0.4003, 0.1399, 0.06723), (0.3911, 0.1399, 0.1546), (0.3911, 0.1399, 0.1255), (0.3911, 0.1399, 0.09633), (0.3911, 0.1399, 0.06722), (0.4003, 0.1399, -0.2163), (0.4003, 0.1399, -0.1837), (0.4003, 0.1399, -0.2454), (0.4003, 0.1399, -0.03811), (0.4003, 0.1399, -0.00899), (0.3911, 0.1399, -0.1837), (0.3911, 0.1399, -0.2163), (0.3911, 0.1399, -0.2454), (0.3911, 0.1399, -0.008987), (0.3911, 0.1399, -0.0381), (0.4003, 0.1399, -0.3619), (0.4003, 0.1399, -0.3328), (0.4003, 0.1399, -0.3037), (0.4003, 0.1399, -0.2745), (0.3911, 0.1399, -0.3619), (0.3911, 0.1399, -0.3328), (0.3911, 0.1399, -0.3037), (0.3911, 0.1399, -0.2746), (0.4003, 0.1399, -0.1546), (0.4003, 0.1399, -0.1255), (0.4003, 0.1399, -0.09635), (0.4003, 0.1399, -0.06723), (0.3911, 0.1399, -0.1546), (0.3911, 0.1399, -0.1255), (0.3911, 0.1399, -0.09633), (0.3911, 0.1399, -0.06722), (0.5, 0.1, 0.5), (0.5, -0.1, 0.5), (0.5, -0.1, 0.4), (0.5, 0.1, 0.4), (0.5, 0.14, 0.4), (0.5, 0.14, 0.5), (0.5003, -0.1, 0.2163), (0.5003, -0.1, 0.1837), (0.5003, -0.1, 0.2454), (0.5003, 0.1, 0.2163), (0.5003, 0.1, 0.1837), (0.5003, 0.1, 0.2454), (0.5003, 0.1, 0.03811), (0.5003, 0.1, 0.00899), (0.5003, -0.1, 0.00899), (0.5003, -0.1, -1.34e-07), (0.5003, 0.1, -1.252e-07), (0.5003, -0.1, 0.03811), (0.5003, -0.1, 0.391), (0.5003, 0.1, 0.391), (0.5003, 0.1399, 0.391), (0.5003, 0.1399, 0.2454), (0.5003, -0.1, 0.3619), (0.5003, -0.1, 0.3328), (0.5003, -0.1, 0.3037), (0.5003, -0.1, 0.2745), (0.5003, 0.1, 0.3619), (0.5003, 0.1, 0.3328), (0.5003, 0.1, 0.3037), (0.5003, 0.1, 0.2745), (0.5003, 0.1399, -0.03811), (0.5003, 0.1, -0.03811), (0.5003, 0.1, -0.00899), (0.5003, 0.1399, -0.00899), (0.5003, 0.1399, 0.1837), (0.5003, 0.1, 0.1546), (0.5003, 0.1, 0.1255), (0.5003, 0.1, 0.09635), (0.5003, 0.1, 0.06723), (0.5003, -0.1, 0.1546), (0.5003, -0.1, 0.1255), (0.5003, -0.1, 0.09635), (0.5003, -0.1, 0.06723), (0.5003, 0.1399, 0.2163), (0.5003, 0.1399, -0.2454), (0.5003, 0.1, -0.2454), (0.5003, 0.1, -0.2745), (0.5003, 0.1399, -0.2745), (0.5003, 0.1399, -0.2163), (0.5003, 0.1, -0.2163), (0.5, 0.1, -0.5), (0.5, -0.1, -0.5), (0.5, -0.1, -0.4), (0.5, 0.1, -0.4), (0.5, 0.14, -0.4), (0.5, 0.14, -0.5), (0.5003, -0.1, -0.2163), (0.5003, -0.1, -0.1837), (0.5003, -0.1, -0.2454), (0.5003, 0.1, -0.1837), (0.5003, -0.1, -0.008991), (0.5003, -0.1, -0.03811), (0.5003, -0.1, -0.391), (0.5003, 0.1, -0.391), (0.5003, 0.14, -0.391), (0.5003, 0.1399, -0.1837), (0.5003, 0.1, -0.3037), (0.5003, 0.1399, -0.3037), (0.5003, 0.1399, 0.03811), (0.5003, -0.1, -0.3619), (0.5003, -0.1, -0.3328), (0.5003, -0.1, -0.3037), (0.5003, -0.1, -0.2745), (0.5003, 0.1, -0.3619), (0.5003, 0.1, -0.3328), (0.5003, 0.1399, -0.3328), (0.5003, 0.1399, 0.06723), (0.5003, 0.1, -0.1546), (0.5003, 0.1, -0.1255), (0.5003, 0.1, -0.09635), (0.5003, 0.1, -0.06723), (0.5003, -0.1, -0.1546), (0.5003, -0.1, -0.1255), (0.5003, -0.1, -0.09635), (0.5003, -0.1, -0.06723), (0.5003, 0.1399, -0.3619), (0.5003, 0.1399, 0.09635), (0.5003, 0.1399, 0.1255), (0.5003, 0.1399, 0.00899), (0.5003, 0.1399, -1.252e-07), (0.5003, 0.1399, 0.3619), (0.5003, 0.1399, 0.3328), (0.5003, 0.1399, 0.3037), (0.5003, 0.1399, 0.2745), (0.5003, 0.1399, 0.1546), (0.5003, 0.1399, -0.1546), (0.5003, 0.1399, -0.1255), (0.5003, 0.1399, -0.09635), (0.5003, 0.1399, -0.06723), (-0.5, -0.1, -0.5), (-0.5, 0.1, -0.5), (-0.5, 0.14, -0.5), (-0.5, -0.1, 0.5), (-0.5, 0.1, 0.5), (-0.5, 0.14, 0.5)], [(44, 38), (341, 337), (633, 625), (944, 939)], [(8, 6, 5, 4), (19, 7, 315, 323), (82, 73, 7, 19), (314, 315, 7, 9), (112, 111, 6, 8), (68, 77, 12, 11), (11, 12, 13, 10), (123, 108, 13, 20), (20, 13, 12, 21), (10, 22, 23, 11), (115, 119, 22, 10), (15, 5, 25, 26), (9, 17, 324, 314), (72, 87, 17, 9), (4, 14, 16, 8), (4, 5, 15, 14), (26, 25, 24, 27), (6, 18, 27, 24), (5, 6, 24, 25), (14, 15, 31, 30), (30, 31, 32, 28), (14, 30, 28, 39), (244, 230, 29, 40), (230, 229, 33, 29), (40, 29, 617, 627), (29, 33, 618, 617), (140, 149, 34, 37), (37, 34, 35, 36), (154, 140, 37, 45), (45, 37, 36, 46), (34, 43, 44, 35), (149, 159, 43, 34), (229, 239, 42, 33), (31, 15, 26, 47), (33, 42, 626, 618), (47, 26, 49, 48), (32, 31, 47, 48), (41, 32, 48, 49), (41, 49, 50, 52), (18, 52, 50, 27), (27, 50, 49, 26), (51, 39, 41, 52), (51, 52, 18, 16), (220, 160, 52, 136), (305, 245, 53, 128), (128, 53, 54, 124), (159, 164, 54, 43), (44, 43, 54, 53), (730, 642, 55, 132), (626, 42, 55, 642), (235, 44, 53, 245), (691, 650, 61, 98), (93, 59, 60, 88), (285, 250, 59, 93), (200, 165, 57, 103), (650, 649, 64, 61), (59, 62, 63, 60), (250, 255, 62, 59), (165, 170, 56, 57), (123, 20, 56, 139), (21, 57, 56, 20), (448, 175, 58, 348), (523, 260, 65, 350), (350, 65, 66, 351), (948, 657, 67, 354), (323, 348, 58, 19), (78, 103, 57, 21), (19, 58, 107, 82), (82, 107, 106, 81), (81, 106, 105, 80), (80, 105, 104, 79), (79, 104, 103, 78), (175, 180, 107, 58), (180, 185, 106, 107), (185, 190, 105, 106), (190, 195, 104, 105), (195, 200, 103, 104), (260, 265, 97, 65), (265, 270, 96, 97), (270, 275, 95, 96), (275, 280, 94, 95), (280, 285, 93, 94), (65, 97, 92, 66), (97, 96, 91, 92), (96, 95, 90, 91), (95, 94, 89, 90), (94, 93, 88, 89), (657, 695, 102, 67), (695, 694, 101, 102), (694, 693, 100, 101), (693, 692, 99, 100), (692, 691, 98, 99), (11, 23, 83, 68), (68, 83, 84, 69), (69, 84, 85, 70), (70, 85, 86, 71), (71, 86, 87, 72), (9, 7, 73, 72), (72, 73, 74, 71), (71, 74, 75, 70), (70, 75, 76, 69), (69, 76, 77, 68), (21, 12, 77, 78), (78, 77, 76, 79), (79, 76, 75, 80), (80, 75, 74, 81), (81, 74, 73, 82), (18, 120, 136, 52), (120, 121, 137, 136), (121, 122, 138, 137), (122, 123, 139, 138), (649, 733, 135, 64), (733, 732, 134, 135), (732, 731, 133, 134), (731, 730, 132, 133), (62, 131, 127, 63), (131, 130, 126, 127), (130, 129, 125, 126), (129, 128, 124, 125), (255, 290, 131, 62), (290, 295, 130, 131), (295, 300, 129, 130), (300, 305, 128, 129), (170, 205, 139, 56), (205, 210, 138, 139), (210, 215, 137, 138), (215, 220, 136, 137), (8, 16, 116, 112), (112, 116, 117, 113), (113, 117, 118, 114), (114, 118, 119, 115), (18, 6, 111, 120), (120, 111, 110, 121), (121, 110, 109, 122), (122, 109, 108, 123), (10, 13, 108, 115), (115, 108, 109, 114), (114, 109, 110, 113), (113, 110, 111, 112), (125, 124, 224, 219), (219, 224, 223, 218), (218, 223, 222, 217), (217, 222, 221, 216), (216, 221, 220, 215), (126, 125, 219, 214), (214, 219, 218, 213), (213, 218, 217, 212), (212, 217, 216, 211), (211, 216, 215, 210), (127, 126, 214, 209), (209, 214, 213, 208), (208, 213, 212, 207), (207, 212, 211, 206), (206, 211, 210, 205), (63, 127, 209, 174), (174, 209, 208, 173), (173, 208, 207, 172), (172, 207, 206, 171), (171, 206, 205, 170), (89, 88, 204, 199), (199, 204, 203, 198), (198, 203, 202, 197), (197, 202, 201, 196), (196, 201, 200, 195), (90, 89, 199, 194), (194, 199, 198, 193), (193, 198, 197, 192), (192, 197, 196, 191), (191, 196, 195, 190), (91, 90, 194, 189), (189, 194, 193, 188), (188, 193, 192, 187), (187, 192, 191, 186), (186, 191, 190, 185), (92, 91, 189, 184), (184, 189, 188, 183), (183, 188, 187, 182), (182, 187, 186, 181), (181, 186, 185, 180), (66, 92, 184, 179), (179, 184, 183, 178), (178, 183, 182, 177), (177, 182, 181, 176), (176, 181, 180, 175), (351, 66, 179, 444), (444, 179, 178, 445), (445, 178, 177, 446), (446, 177, 176, 447), (447, 176, 175, 448), (60, 63, 174, 169), (169, 174, 173, 168), (168, 173, 172, 167), (167, 172, 171, 166), (166, 171, 170, 165), (88, 60, 169, 204), (204, 169, 168, 203), (203, 168, 167, 202), (202, 167, 166, 201), (201, 166, 165, 200), (41, 52, 160, 155), (155, 160, 161, 156), (156, 161, 162, 157), (157, 162, 163, 158), (158, 163, 164, 159), (124, 54, 164, 224), (224, 164, 163, 223), (223, 163, 162, 222), (222, 162, 161, 221), (221, 161, 160, 220), (32, 41, 155, 145), (145, 155, 156, 146), (146, 156, 157, 147), (147, 157, 158, 148), (148, 158, 159, 149), (39, 28, 144, 150), (150, 144, 143, 151), (151, 143, 142, 152), (152, 142, 141, 153), (153, 141, 140, 154), (28, 32, 145, 144), (144, 145, 146, 143), (143, 146, 147, 142), (142, 147, 148, 141), (141, 148, 149, 140), (133, 132, 309, 304), (304, 309, 308, 303), (303, 308, 307, 302), (302, 307, 306, 301), (301, 306, 305, 300), (134, 133, 304, 299), (299, 304, 303, 298), (298, 303, 302, 297), (297, 302, 301, 296), (296, 301, 300, 295), (135, 134, 299, 294), (294, 299, 298, 293), (293, 298, 297, 292), (292, 297, 296, 291), (291, 296, 295, 290), (64, 135, 294, 259), (259, 294, 293, 258), (258, 293, 292, 257), (257, 292, 291, 256), (256, 291, 290, 255), (99, 98, 289, 284), (284, 289, 288, 283), (283, 288, 287, 282), (282, 287, 286, 281), (281, 286, 285, 280), (100, 99, 284, 279), (279, 284, 283, 278), (278, 283, 282, 277), (277, 282, 281, 276), (276, 281, 280, 275), (101, 100, 279, 274), (274, 279, 278, 273), (273, 278, 277, 272), (272, 277, 276, 271), (271, 276, 275, 270), (102, 101, 274, 269), (269, 274, 273, 268), (268, 273, 272, 267), (267, 272, 271, 266), (266, 271, 270, 265), (67, 102, 269, 264), (264, 269, 268, 263), (263, 268, 267, 262), (262, 267, 266, 261), (261, 266, 265, 260), (354, 67, 264, 519), (519, 264, 263, 520), (520, 263, 262, 521), (521, 262, 261, 522), (522, 261, 260, 523), (61, 64, 259, 254), (254, 259, 258, 253), (253, 258, 257, 252), (252, 257, 256, 251), (251, 256, 255, 250), (98, 61, 254, 289), (289, 254, 253, 288), (288, 253, 252, 287), (287, 252, 251, 286), (286, 251, 250, 285), (42, 239, 249, 55), (239, 238, 248, 249), (238, 237, 247, 248), (237, 236, 246, 247), (236, 235, 245, 246), (132, 55, 249, 309), (309, 249, 248, 308), (308, 248, 247, 307), (307, 247, 246, 306), (306, 246, 245, 305), (35, 44, 235, 225), (225, 235, 236, 226), (226, 236, 237, 227), (227, 237, 238, 228), (228, 238, 239, 229), (36, 35, 225, 234), (234, 225, 226, 233), (233, 226, 227, 232), (232, 227, 228, 231), (231, 228, 229, 230), (46, 36, 234, 240), (240, 234, 233, 241), (241, 233, 232, 242), (242, 232, 231, 243), (243, 231, 230, 244), (316, 310, 311, 312), (328, 323, 315, 313), (381, 328, 313, 372), (314, 317, 313, 315), (411, 316, 312, 410), (367, 319, 320, 376), (319, 318, 321, 320), (422, 329, 321, 407), (329, 330, 320, 321), (318, 319, 332, 331), (414, 318, 331, 418), (1234, 1235, 1325, 1308), (317, 314, 324, 326), (371, 317, 326, 386), (310, 316, 325, 322), (1253, 1254, 1357, 1356), (335, 336, 333, 334), (312, 333, 336, 327), (311, 334, 333, 312), (340, 347, 345, 344), (327, 336, 345, 347), (336, 335, 344, 345), (346, 347, 340, 338), (346, 325, 327, 347), (509, 435, 347, 449), (584, 427, 349, 524), (427, 423, 352, 349), (528, 1217, 1216, 353), (1069, 1251, 1250, 1068), (1044, 431, 353, 953), (349, 1213, 1230, 524), (924, 912, 1311, 1312), (1005, 397, 360, 964), (392, 387, 359, 358), (564, 392, 358, 529), (489, 402, 356, 454), (964, 360, 363, 963), (358, 359, 362, 361), (529, 358, 361, 534), (454, 356, 355, 459), (422, 438, 355, 329), (330, 329, 355, 356), (448, 348, 357, 464), (523, 350, 364, 539), (350, 351, 365, 364), (948, 354, 366, 971), (323, 328, 357, 348), (377, 330, 356, 402), (328, 381, 406, 357), (381, 380, 405, 406), (380, 379, 404, 405), (379, 378, 403, 404), (378, 377, 402, 403), (464, 357, 406, 469), (469, 406, 405, 474), (474, 405, 404, 479), (479, 404, 403, 484), (484, 403, 402, 489), (539, 364, 396, 544), (544, 396, 395, 549), (549, 395, 394, 554), (554, 394, 393, 559), (559, 393, 392, 564), (364, 365, 391, 396), (396, 391, 390, 395), (395, 390, 389, 394), (394, 389, 388, 393), (393, 388, 387, 392), (971, 366, 401, 1009), (1009, 401, 400, 1008), (1008, 400, 399, 1007), (1007, 399, 398, 1006), (1006, 398, 397, 1005), (319, 367, 382, 332), (367, 368, 383, 382), (368, 369, 384, 383), (369, 370, 385, 384), (370, 371, 386, 385), (317, 371, 372, 313), (371, 370, 373, 372), (370, 369, 374, 373), (369, 368, 375, 374), (368, 367, 376, 375), (330, 377, 376, 320), (377, 378, 375, 376), (378, 379, 374, 375), (379, 380, 373, 374), (380, 381, 372, 373), (327, 347, 435, 419), (419, 435, 436, 420), (420, 436, 437, 421), (421, 437, 438, 422), (963, 363, 434, 1047), (1047, 434, 433, 1046), (1046, 433, 432, 1045), (1045, 432, 431, 1044), (361, 362, 426, 430), (430, 426, 425, 429), (429, 425, 424, 428), (428, 424, 423, 427), (534, 361, 430, 569), (569, 430, 429, 574), (574, 429, 428, 579), (579, 428, 427, 584), (459, 355, 438, 494), (494, 438, 437, 499), (499, 437, 436, 504), (504, 436, 435, 509), (316, 411, 415, 325), (411, 412, 416, 415), (412, 413, 417, 416), (413, 414, 418, 417), (327, 419, 410, 312), (419, 420, 409, 410), (420, 421, 408, 409), (421, 422, 407, 408), (318, 414, 407, 321), (414, 413, 408, 407), (413, 412, 409, 408), (412, 411, 410, 409), (424, 508, 513, 423), (508, 507, 512, 513), (507, 506, 511, 512), (506, 505, 510, 511), (505, 504, 509, 510), (425, 503, 508, 424), (503, 502, 507, 508), (502, 501, 506, 507), (501, 500, 505, 506), (500, 499, 504, 505), (426, 498, 503, 425), (498, 497, 502, 503), (497, 496, 501, 502), (496, 495, 500, 501), (495, 494, 499, 500), (362, 463, 498, 426), (463, 462, 497, 498), (462, 461, 496, 497), (461, 460, 495, 496), (460, 459, 494, 495), (388, 488, 493, 387), (488, 487, 492, 493), (487, 486, 491, 492), (486, 485, 490, 491), (485, 484, 489, 490), (389, 483, 488, 388), (483, 482, 487, 488), (482, 481, 486, 487), (481, 480, 485, 486), (480, 479, 484, 485), (390, 478, 483, 389), (478, 477, 482, 483), (477, 476, 481, 482), (476, 475, 480, 481), (475, 474, 479, 480), (391, 473, 478, 390), (473, 472, 477, 478), (472, 471, 476, 477), (471, 470, 475, 476), (470, 469, 474, 475), (365, 468, 473, 391), (468, 467, 472, 473), (467, 466, 471, 472), (466, 465, 470, 471), (465, 464, 469, 470), (351, 444, 468, 365), (444, 445, 467, 468), (445, 446, 466, 467), (446, 447, 465, 466), (447, 448, 464, 465), (359, 458, 463, 362), (458, 457, 462, 463), (457, 456, 461, 462), (456, 455, 460, 461), (455, 454, 459, 460), (387, 493, 458, 359), (493, 492, 457, 458), (492, 491, 456, 457), (491, 490, 455, 456), (490, 489, 454, 455), (353, 1216, 1212, 953), (1068, 1250, 1249, 1067), (937, 947, 1324, 1314), (1067, 1249, 1248, 1066), (1220, 1219, 1351, 1352), (423, 513, 453, 352), (513, 512, 452, 453), (512, 511, 451, 452), (511, 510, 450, 451), (510, 509, 449, 450), (432, 583, 588, 431), (583, 582, 587, 588), (582, 581, 586, 587), (581, 580, 585, 586), (580, 579, 584, 585), (433, 578, 583, 432), (578, 577, 582, 583), (577, 576, 581, 582), (576, 575, 580, 581), (575, 574, 579, 580), (434, 573, 578, 433), (573, 572, 577, 578), (572, 571, 576, 577), (571, 570, 575, 576), (570, 569, 574, 575), (363, 538, 573, 434), (538, 537, 572, 573), (537, 536, 571, 572), (536, 535, 570, 571), (535, 534, 569, 570), (398, 563, 568, 397), (563, 562, 567, 568), (562, 561, 566, 567), (561, 560, 565, 566), (560, 559, 564, 565), (399, 558, 563, 398), (558, 557, 562, 563), (557, 556, 561, 562), (556, 555, 560, 561), (555, 554, 559, 560), (400, 553, 558, 399), (553, 552, 557, 558), (552, 551, 556, 557), (551, 550, 555, 556), (550, 549, 554, 555), (401, 548, 553, 400), (548, 547, 552, 553), (547, 546, 551, 552), (546, 545, 550, 551), (545, 544, 549, 550), (366, 543, 548, 401), (543, 542, 547, 548), (542, 541, 546, 547), (541, 540, 545, 546), (540, 539, 544, 545), (354, 519, 543, 366), (519, 520, 542, 543), (520, 521, 541, 542), (521, 522, 540, 541), (522, 523, 539, 540), (360, 533, 538, 363), (533, 532, 537, 538), (532, 531, 536, 537), (531, 530, 535, 536), (530, 529, 534, 535), (397, 568, 533, 360), (568, 567, 532, 533), (567, 566, 531, 532), (566, 565, 530, 531), (565, 564, 529, 530), (958, 1242, 1243, 1145), (1066, 1248, 949, 951), (1252, 1253, 1356, 1355), (912, 913, 1310, 1311), (953, 1212, 1242, 958), (431, 588, 528, 353), (588, 587, 527, 528), (587, 586, 526, 527), (586, 585, 525, 526), (585, 584, 524, 525), (593, 589, 590, 591), (604, 925, 917, 592), (675, 604, 592, 666), (916, 594, 592, 917), (710, 593, 591, 709), (661, 596, 597, 670), (596, 595, 598, 597), (721, 605, 598, 706), (605, 606, 597, 598), (595, 596, 608, 607), (713, 595, 607, 717), (600, 611, 610, 590), (594, 916, 926, 602), (665, 594, 602, 680), (589, 593, 601, 599), (589, 599, 600, 590), (611, 612, 609, 610), (591, 609, 612, 603), (590, 610, 609, 591), (599, 615, 616, 600), (615, 613, 619, 616), (599, 628, 613, 615), (846, 629, 614, 832), (832, 614, 620, 831), (629, 627, 617, 614), (614, 617, 618, 620), (742, 624, 621, 751), (624, 623, 622, 621), (756, 634, 624, 742), (634, 635, 623, 624), (621, 622, 633, 632), (751, 621, 632, 761), (831, 620, 631, 841), (616, 636, 611, 600), (620, 618, 626, 631), (636, 637, 638, 611), (619, 637, 636, 616), (630, 638, 637, 619), (630, 641, 639, 638), (603, 612, 639, 641), (612, 611, 638, 639), (640, 641, 630, 628), (640, 601, 603, 641), (822, 738, 641, 762), (907, 726, 643, 847), (726, 722, 644, 643), (761, 632, 644, 766), (633, 643, 644, 632), (730, 734, 645, 642), (626, 642, 645, 631), (837, 847, 643, 633), (691, 696, 653, 650), (686, 681, 652, 651), (887, 686, 651, 852), (802, 701, 647, 767), (650, 653, 656, 649), (651, 652, 655, 654), (852, 651, 654, 857), (767, 647, 646, 772), (721, 741, 646, 605), (606, 605, 646, 647), (1065, 952, 648, 777), (1140, 955, 658, 862), (955, 956, 659, 658), (948, 959, 660, 657), (925, 604, 648, 952), (671, 606, 647, 701), (604, 675, 705, 648), (675, 674, 704, 705), (674, 673, 703, 704), (673, 672, 702, 703), (672, 671, 701, 702), (777, 648, 705, 782), (782, 705, 704, 787), (787, 704, 703, 792), (792, 703, 702, 797), (797, 702, 701, 802), (862, 658, 690, 867), (867, 690, 689, 872), (872, 689, 688, 877), (877, 688, 687, 882), (882, 687, 686, 887), (658, 659, 685, 690), (690, 685, 684, 689), (689, 684, 683, 688), (688, 683, 682, 687), (687, 682, 681, 686), (657, 660, 700, 695), (695, 700, 699, 694), (694, 699, 698, 693), (693, 698, 697, 692), (692, 697, 696, 691), (596, 661, 676, 608), (661, 662, 677, 676), (662, 663, 678, 677), (663, 664, 679, 678), (664, 665, 680, 679), (594, 665, 666, 592), (665, 664, 667, 666), (664, 663, 668, 667), (663, 662, 669, 668), (662, 661, 670, 669), (606, 671, 670, 597), (671, 672, 669, 670), (672, 673, 668, 669), (673, 674, 667, 668), (674, 675, 666, 667), (603, 641, 738, 718), (718, 738, 739, 719), (719, 739, 740, 720), (720, 740, 741, 721), (649, 656, 737, 733), (733, 737, 736, 732), (732, 736, 735, 731), (731, 735, 734, 730), (654, 655, 725, 729), (729, 725, 724, 728), (728, 724, 723, 727), (727, 723, 722, 726), (857, 654, 729, 892), (892, 729, 728, 897), (897, 728, 727, 902), (902, 727, 726, 907), (772, 646, 741, 807), (807, 741, 740, 812), (812, 740, 739, 817), (817, 739, 738, 822), (593, 710, 714, 601), (710, 711, 715, 714), (711, 712, 716, 715), (712, 713, 717, 716), (603, 718, 709, 591), (718, 719, 708, 709), (719, 720, 707, 708), (720, 721, 706, 707), (595, 713, 706, 598), (713, 712, 707, 706), (712, 711, 708, 707), (711, 710, 709, 708), (723, 821, 826, 722), (821, 820, 825, 826), (820, 819, 824, 825), (819, 818, 823, 824), (818, 817, 822, 823), (724, 816, 821, 723), (816, 815, 820, 821), (815, 814, 819, 820), (814, 813, 818, 819), (813, 812, 817, 818), (725, 811, 816, 724), (811, 810, 815, 816), (810, 809, 814, 815), (809, 808, 813, 814), (808, 807, 812, 813), (655, 776, 811, 725), (776, 775, 810, 811), (775, 774, 809, 810), (774, 773, 808, 809), (773, 772, 807, 808), (682, 801, 806, 681), (801, 800, 805, 806), (800, 799, 804, 805), (799, 798, 803, 804), (798, 797, 802, 803), (683, 796, 801, 682), (796, 795, 800, 801), (795, 794, 799, 800), (794, 793, 798, 799), (793, 792, 797, 798), (684, 791, 796, 683), (791, 790, 795, 796), (790, 789, 794, 795), (789, 788, 793, 794), (788, 787, 792, 793), (685, 786, 791, 684), (786, 785, 790, 791), (785, 784, 789, 790), (784, 783, 788, 789), (783, 782, 787, 788), (659, 781, 786, 685), (781, 780, 785, 786), (780, 779, 784, 785), (779, 778, 783, 784), (778, 777, 782, 783), (956, 1061, 781, 659), (1061, 1062, 780, 781), (1062, 1063, 779, 780), (1063, 1064, 778, 779), (1064, 1065, 777, 778), (652, 771, 776, 655), (771, 770, 775, 776), (770, 769, 774, 775), (769, 768, 773, 774), (768, 767, 772, 773), (681, 806, 771, 652), (806, 805, 770, 771), (805, 804, 769, 770), (804, 803, 768, 769), (803, 802, 767, 768), (630, 757, 762, 641), (757, 758, 763, 762), (758, 759, 764, 763), (759, 760, 765, 764), (760, 761, 766, 765), (722, 826, 766, 644), (826, 825, 765, 766), (825, 824, 764, 765), (824, 823, 763, 764), (823, 822, 762, 763), (619, 747, 757, 630), (747, 748, 758, 757), (748, 749, 759, 758), (749, 750, 760, 759), (750, 751, 761, 760), (628, 752, 746, 613), (752, 753, 745, 746), (753, 754, 744, 745), (754, 755, 743, 744), (755, 756, 742, 743), (613, 746, 747, 619), (746, 745, 748, 747), (745, 744, 749, 748), (744, 743, 750, 749), (743, 742, 751, 750), (735, 906, 911, 734), (906, 905, 910, 911), (905, 904, 909, 910), (904, 903, 908, 909), (903, 902, 907, 908), (736, 901, 906, 735), (901, 900, 905, 906), (900, 899, 904, 905), (899, 898, 903, 904), (898, 897, 902, 903), (737, 896, 901, 736), (896, 895, 900, 901), (895, 894, 899, 900), (894, 893, 898, 899), (893, 892, 897, 898), (656, 861, 896, 737), (861, 860, 895, 896), (860, 859, 894, 895), (859, 858, 893, 894), (858, 857, 892, 893), (697, 886, 891, 696), (886, 885, 890, 891), (885, 884, 889, 890), (884, 883, 888, 889), (883, 882, 887, 888), (698, 881, 886, 697), (881, 880, 885, 886), (880, 879, 884, 885), (879, 878, 883, 884), (878, 877, 882, 883), (699, 876, 881, 698), (876, 875, 880, 881), (875, 874, 879, 880), (874, 873, 878, 879), (873, 872, 877, 878), (700, 871, 876, 699), (871, 870, 875, 876), (870, 869, 874, 875), (869, 868, 873, 874), (868, 867, 872, 873), (660, 866, 871, 700), (866, 865, 870, 871), (865, 864, 869, 870), (864, 863, 868, 869), (863, 862, 867, 868), (959, 1136, 866, 660), (1136, 1137, 865, 866), (1137, 1138, 864, 865), (1138, 1139, 863, 864), (1139, 1140, 862, 863), (653, 856, 861, 656), (856, 855, 860, 861), (855, 854, 859, 860), (854, 853, 858, 859), (853, 852, 857, 858), (696, 891, 856, 653), (891, 890, 855, 856), (890, 889, 854, 855), (889, 888, 853, 854), (888, 887, 852, 853), (631, 645, 851, 841), (841, 851, 850, 840), (840, 850, 849, 839), (839, 849, 848, 838), (838, 848, 847, 837), (734, 911, 851, 645), (911, 910, 850, 851), (910, 909, 849, 850), (909, 908, 848, 849), (908, 907, 847, 848), (622, 827, 837, 633), (827, 828, 838, 837), (828, 829, 839, 838), (829, 830, 840, 839), (830, 831, 841, 840), (623, 836, 827, 622), (836, 835, 828, 827), (835, 834, 829, 828), (834, 833, 830, 829), (833, 832, 831, 830), (635, 842, 836, 623), (842, 843, 835, 836), (843, 844, 834, 835), (844, 845, 833, 834), (845, 846, 832, 833), (918, 914, 913, 912), (930, 915, 917, 925), (989, 980, 915, 930), (916, 917, 915, 919), (1024, 1023, 914, 918), (975, 984, 922, 921), (921, 922, 923, 920), (1035, 1020, 923, 931), (931, 923, 922, 932), (920, 933, 934, 921), (1027, 1031, 933, 920), (1219, 1218, 1350, 1351), (919, 928, 926, 916), (979, 994, 928, 919), (912, 924, 927, 918), (1235, 1252, 1355, 1325), (937, 936, 935, 938), (914, 929, 938, 935), (913, 914, 935, 936), (943, 947, 949, 951), (929, 951, 949, 938), (938, 949, 947, 937), (950, 941, 943, 951), (950, 951, 929, 927), (1126, 1066, 951, 1052), (1201, 1141, 954, 1040), (1040, 954, 957, 1036), (335, 334, 1265, 1264), (941, 924, 1312, 1322), (1044, 953, 958, 1048), (942, 1135, 1321, 1320), (453, 1215, 1214, 352), (1005, 964, 967, 1010), (1000, 965, 966, 995), (1181, 1146, 965, 1000), (1106, 1071, 961, 1015), (964, 963, 970, 967), (965, 968, 969, 966), (1146, 1151, 968, 965), (1071, 1076, 960, 961), (1035, 931, 960, 1055), (932, 961, 960, 931), (1065, 1081, 962, 952), (1140, 1156, 972, 955), (955, 972, 973, 956), (948, 971, 974, 959), (925, 952, 962, 930), (985, 1015, 961, 932), (930, 962, 1019, 989), (989, 1019, 1018, 988), (988, 1018, 1017, 987), (987, 1017, 1016, 986), (986, 1016, 1015, 985), (1081, 1086, 1019, 962), (1086, 1091, 1018, 1019), (1091, 1096, 1017, 1018), (1096, 1101, 1016, 1017), (1101, 1106, 1015, 1016), (1156, 1161, 1004, 972), (1161, 1166, 1003, 1004), (1166, 1171, 1002, 1003), (1171, 1176, 1001, 1002), (1176, 1181, 1000, 1001), (972, 1004, 999, 973), (1004, 1003, 998, 999), (1003, 1002, 997, 998), (1002, 1001, 996, 997), (1001, 1000, 995, 996), (971, 1009, 1014, 974), (1009, 1008, 1013, 1014), (1008, 1007, 1012, 1013), (1007, 1006, 1011, 1012), (1006, 1005, 1010, 1011), (921, 934, 990, 975), (975, 990, 991, 976), (976, 991, 992, 977), (977, 992, 993, 978), (978, 993, 994, 979), (919, 915, 980, 979), (979, 980, 981, 978), (978, 981, 982, 977), (977, 982, 983, 976), (976, 983, 984, 975), (932, 922, 984, 985), (985, 984, 983, 986), (986, 983, 982, 987), (987, 982, 981, 988), (988, 981, 980, 989), (929, 1032, 1052, 951), (1032, 1033, 1053, 1052), (1033, 1034, 1054, 1053), (1034, 1035, 1055, 1054), (963, 1047, 1051, 970), (1047, 1046, 1050, 1051), (1046, 1045, 1049, 1050), (1045, 1044, 1048, 1049), (968, 1043, 1039, 969), (1043, 1042, 1038, 1039), (1042, 1041, 1037, 1038), (1041, 1040, 1036, 1037), (1151, 1186, 1043, 968), (1186, 1191, 1042, 1043), (1191, 1196, 1041, 1042), (1196, 1201, 1040, 1041), (1076, 1111, 1055, 960), (1111, 1116, 1054, 1055), (1116, 1121, 1053, 1054), (1121, 1126, 1052, 1053), (918, 927, 1028, 1024), (1024, 1028, 1029, 1025), (1025, 1029, 1030, 1026), (1026, 1030, 1031, 1027), (929, 914, 1023, 1032), (1032, 1023, 1022, 1033), (1033, 1022, 1021, 1034), (1034, 1021, 1020, 1035), (920, 923, 1020, 1027), (1027, 1020, 1021, 1026), (1026, 1021, 1022, 1025), (1025, 1022, 1023, 1024), (1037, 1036, 1130, 1125), (1125, 1130, 1129, 1124), (1124, 1129, 1128, 1123), (1123, 1128, 1127, 1122), (1122, 1127, 1126, 1121), (1038, 1037, 1125, 1120), (1120, 1125, 1124, 1119), (1119, 1124, 1123, 1118), (1118, 1123, 1122, 1117), (1117, 1122, 1121, 1116), (1039, 1038, 1120, 1115), (1115, 1120, 1119, 1114), (1114, 1119, 1118, 1113), (1113, 1118, 1117, 1112), (1112, 1117, 1116, 1111), (969, 1039, 1115, 1080), (1080, 1115, 1114, 1079), (1079, 1114, 1113, 1078), (1078, 1113, 1112, 1077), (1077, 1112, 1111, 1076), (996, 995, 1110, 1105), (1105, 1110, 1109, 1104), (1104, 1109, 1108, 1103), (1103, 1108, 1107, 1102), (1102, 1107, 1106, 1101), (997, 996, 1105, 1100), (1100, 1105, 1104, 1099), (1099, 1104, 1103, 1098), (1098, 1103, 1102, 1097), (1097, 1102, 1101, 1096), (998, 997, 1100, 1095), (1095, 1100, 1099, 1094), (1094, 1099, 1098, 1093), (1093, 1098, 1097, 1092), (1092, 1097, 1096, 1091), (999, 998, 1095, 1090), (1090, 1095, 1094, 1089), (1089, 1094, 1093, 1088), (1088, 1093, 1092, 1087), (1087, 1092, 1091, 1086), (973, 999, 1090, 1085), (1085, 1090, 1089, 1084), (1084, 1089, 1088, 1083), (1083, 1088, 1087, 1082), (1082, 1087, 1086, 1081), (956, 973, 1085, 1061), (1061, 1085, 1084, 1062), (1062, 1084, 1083, 1063), (1063, 1083, 1082, 1064), (1064, 1082, 1081, 1065), (966, 969, 1080, 1075), (1075, 1080, 1079, 1074), (1074, 1079, 1078, 1073), (1073, 1078, 1077, 1072), (1072, 1077, 1076, 1071), (995, 966, 1075, 1110), (1110, 1075, 1074, 1109), (1109, 1074, 1073, 1108), (1108, 1073, 1072, 1107), (1107, 1072, 1071, 1106), (940, 942, 1320, 1275), (947, 1244, 1345, 1324), (334, 311, 1260, 1265), (945, 1060, 1318, 1316), (352, 1214, 1213, 349), (1036, 957, 1070, 1130), (1130, 1070, 1069, 1129), (1129, 1069, 1068, 1128), (1128, 1068, 1067, 1127), (1127, 1067, 1066, 1126), (1049, 1048, 1205, 1200), (1200, 1205, 1204, 1199), (1199, 1204, 1203, 1198), (1198, 1203, 1202, 1197), (1197, 1202, 1201, 1196), (1050, 1049, 1200, 1195), (1195, 1200, 1199, 1194), (1194, 1199, 1198, 1193), (1193, 1198, 1197, 1192), (1192, 1197, 1196, 1191), (1051, 1050, 1195, 1190), (1190, 1195, 1194, 1189), (1189, 1194, 1193, 1188), (1188, 1193, 1192, 1187), (1187, 1192, 1191, 1186), (970, 1051, 1190, 1155), (1155, 1190, 1189, 1154), (1154, 1189, 1188, 1153), (1153, 1188, 1187, 1152), (1152, 1187, 1186, 1151), (1011, 1010, 1185, 1180), (1180, 1185, 1184, 1179), (1179, 1184, 1183, 1178), (1178, 1183, 1182, 1177), (1177, 1182, 1181, 1176), (1012, 1011, 1180, 1175), (1175, 1180, 1179, 1174), (1174, 1179, 1178, 1173), (1173, 1178, 1177, 1172), (1172, 1177, 1176, 1171), (1013, 1012, 1175, 1170), (1170, 1175, 1174, 1169), (1169, 1174, 1173, 1168), (1168, 1173, 1172, 1167), (1167, 1172, 1171, 1166), (1014, 1013, 1170, 1165), (1165, 1170, 1169, 1164), (1164, 1169, 1168, 1163), (1163, 1168, 1167, 1162), (1162, 1167, 1166, 1161), (974, 1014, 1165, 1160), (1160, 1165, 1164, 1159), (1159, 1164, 1163, 1158), (1158, 1163, 1162, 1157), (1157, 1162, 1161, 1156), (959, 974, 1160, 1136), (1136, 1160, 1159, 1137), (1137, 1159, 1158, 1138), (1138, 1158, 1157, 1139), (1139, 1157, 1156, 1140), (967, 970, 1155, 1150), (1150, 1155, 1154, 1149), (1149, 1154, 1153, 1148), (1148, 1153, 1152, 1147), (1147, 1152, 1151, 1146), (1010, 967, 1150, 1185), (1185, 1150, 1149, 1184), (1184, 1149, 1148, 1183), (1183, 1148, 1147, 1182), (1182, 1147, 1146, 1181), (1211, 1210, 1348, 1349), (1209, 1229, 1336, 1328), (957, 1240, 1241, 1070), (946, 945, 1316, 1317), (1210, 1209, 1328, 1348), (1048, 958, 1145, 1205), (1205, 1145, 1144, 1204), (1204, 1144, 1143, 1203), (1203, 1143, 1142, 1202), (1202, 1142, 1141, 1201), (1229, 1228, 1346, 1336), (1247, 1236, 1304, 1307), (310, 322, 1262, 1261), (442, 443, 1268, 1285), (1206, 1208, 1281, 1303), (1228, 1227, 1347, 1346), (344, 335, 1264, 1280), (1246, 1247, 1307, 1327), (1060, 1059, 1332, 1318), (311, 310, 1261, 1260), (441, 442, 1285, 1284), (1207, 1206, 1303, 1294), (1227, 1226, 1354, 1347), (1245, 1246, 1327, 1335), (1059, 1058, 1331, 1332), (440, 441, 1284, 1283), (1226, 1207, 1294, 1354), (1244, 1245, 1335, 1345), (1058, 1057, 1330, 1331), (439, 440, 1283, 1282), (1218, 344, 1280, 1350), (322, 338, 1278, 1262), (1057, 1056, 1329, 1330), (338, 439, 1282, 1278), (936, 937, 1314, 1315), (518, 339, 1274, 1277), (1056, 941, 1322, 1329), (339, 940, 1275, 1274), (517, 518, 1277, 1302), (1135, 1134, 1344, 1321), (516, 517, 1302, 1301), (1134, 1133, 1343, 1344), (1208, 1206, 1214, 1215), (1207, 1213, 1214, 1206), (1211, 1212, 1216, 1210), (1226, 1230, 1213, 1207), (344, 1218, 1222, 345), (1218, 1219, 1223, 1222), (1219, 1220, 1224, 1223), (1220, 1221, 1225, 1224), (1221, 1208, 1215, 1225), (1210, 1216, 1217, 1209), (1209, 1217, 1233, 1229), (1229, 1233, 1232, 1228), (1228, 1232, 1231, 1227), (1227, 1231, 1230, 1226), (1236, 1241, 1240, 1234), (1235, 1234, 1240, 1239), (1211, 1238, 1242, 1212), (1252, 1235, 1239, 1256), (947, 949, 1248, 1244), (1244, 1248, 1249, 1245), (1245, 1249, 1250, 1246), (1246, 1250, 1251, 1247), (1247, 1251, 1241, 1236), (1238, 1237, 1243, 1242), (1237, 1255, 1259, 1243), (1255, 1254, 1258, 1259), (1254, 1253, 1257, 1258), (1253, 1252, 1256, 1257), (524, 1230, 1231, 525), (1070, 1241, 1251, 1069), (515, 516, 1301, 1300), (525, 1231, 1232, 526), (1133, 1132, 1342, 1343), (526, 1232, 1233, 527), (514, 515, 1300, 1299), (527, 1233, 1217, 528), (443, 342, 1266, 1268), (1238, 1211, 1349, 1293), (1132, 1131, 1341, 1342), (343, 514, 1299, 1267), (913, 936, 1315, 1310), (342, 343, 1267, 1266), (1141, 1256, 1239, 954), (1237, 1238, 1293, 1290), (1142, 1257, 1256, 1141), (347, 345, 1222, 449), (1143, 1258, 1257, 1142), (449, 1222, 1223, 450), (1144, 1259, 1258, 1143), (450, 1223, 1224, 451), (1145, 1243, 1259, 1144), (451, 1224, 1225, 452), (452, 1225, 1215, 453), (1255, 1237, 1290, 1358), (954, 1239, 1240, 957), (1131, 946, 1317, 1341), (1263, 1264, 1265, 1260), (1261, 1262, 1263, 1260), (1276, 1349, 1348, 1273), (1292, 1293, 1349, 1276), (1273, 1348, 1328, 1272), (1269, 1303, 1281, 1271), (1291, 1290, 1293, 1292), (1313, 1310, 1315, 1314), (1311, 1310, 1313, 1312), (1306, 1307, 1304, 1305), (1270, 1294, 1303, 1269), (1305, 1304, 1308, 1309), (1326, 1327, 1307, 1306), (1309, 1308, 1325, 1319), (1334, 1335, 1327, 1326), (1272, 1328, 1336, 1298), (1333, 1345, 1335, 1334), (1298, 1336, 1346, 1297), (1323, 1324, 1345, 1333), (1297, 1346, 1347, 1296), (1314, 1324, 1323, 1313), (1313, 1323, 1322, 1312), (1322, 1323, 1333, 1329), (1330, 1329, 1333, 1334), (1331, 1330, 1334, 1326), (1332, 1331, 1326, 1306), (1318, 1332, 1306, 1305), (1316, 1318, 1305, 1309), (1317, 1316, 1309, 1319), (1337, 1341, 1317, 1319), (1338, 1342, 1341, 1337), (1339, 1343, 1342, 1338), (1340, 1344, 1343, 1339), (1291, 1321, 1344, 1340), (1292, 1320, 1321, 1291), (1275, 1320, 1292, 1276), (1275, 1276, 1273, 1274), (1273, 1272, 1277, 1274), (1272, 1298, 1302, 1277), (1298, 1297, 1301, 1302), (1297, 1296, 1300, 1301), (1296, 1295, 1299, 1300), (1295, 1270, 1267, 1299), (1267, 1270, 1269, 1266), (1266, 1269, 1271, 1268), (1268, 1271, 1289, 1285), (1285, 1289, 1288, 1284), (1284, 1288, 1287, 1283), (1283, 1287, 1286, 1282), (1279, 1278, 1282, 1286), (1264, 1263, 1279, 1280), (1263, 1262, 1278, 1279), (1319, 1325, 1355, 1337), (1337, 1355, 1356, 1338), (1338, 1356, 1357, 1339), (1339, 1357, 1358, 1340), (1340, 1358, 1290, 1291), (1286, 1350, 1280, 1279), (1287, 1351, 1350, 1286), (1288, 1352, 1351, 1287), (1289, 1353, 1352, 1288), (1271, 1281, 1353, 1289), (1295, 1354, 1294, 1270), (1296, 1347, 1354, 1295), (1221, 1220, 1352, 1353), (1254, 1255, 1358, 1357), (1236, 1234, 1308, 1304), (1208, 1221, 1353, 1281), (610, 590, 1360, 1361), (589, 590, 1360, 1359), (616, 636, 1361, 1360), (615, 616, 1360, 1359), (610, 1361, 636, 611), (47, 31, 1363, 1364), (31, 30, 1362, 1363), (5, 25, 1364, 1363), (5, 4, 1362, 1363), (1364, 25, 26, 47)])
me_cube_001.polygons.foreach_set('material_index', [0, 0, 1, 0, 0, 0, 0, 0, 1, 0, 0, 0, 0, 0, 0, 0, 0, 0, 0, 2, 2, 2, 2, 2, 2, 2, 2, 2, 2, 2, 1, 0, 3, 2, 2, 2, 2, 2, 2, 0, 0, 2, 0, 1, 1, 1, 1, 1, 1, 2, 3, 1, 1, 1, 1, 1, 1, 1, 1, 1, 1, 1, 1, 1, 1, 0, 1, 1, 1, 1, 1, 1, 1, 1, 1, 1, 1, 1, 1, 1, 1, 1, 1, 1, 1, 1, 1, 1, 1, 1, 1, 1, 0, 0, 0, 0, 0, 0, 0, 0, 0, 0, 0, 1, 0, 1, 0, 1, 1, 1, 1, 1, 1, 1, 1, 1, 1, 1, 1, 1, 1, 1, 1, 1, 1, 1, 1, 0, 0, 0, 0, 0, 1, 0, 1, 0, 0, 0, 0, 1, 1, 1, 1, 1, 1, 1, 1, 1, 1, 1, 1, 1, 1, 1, 1, 1, 1, 1, 1, 1, 1, 1, 1, 1, 1, 1, 1, 1, 1, 1, 1, 1, 1, 1, 1, 1, 1, 1, 1, 1, 1, 1, 1, 1, 1, 1, 1, 1, 1, 1, 1, 1, 1, 1, 1, 1, 1, 1, 1, 1, 1, 1, 1, 1, 1, 1, 1, 1, 1, 3, 0, 3, 0, 3, 2, 2, 2, 2, 2, 2, 2, 2, 2, 2, 1, 1, 1, 1, 1, 1, 1, 1, 1, 1, 1, 1, 1, 1, 1, 1, 1, 1, 1, 1, 1, 1, 1, 1, 1, 1, 1, 1, 1, 1, 1, 1, 1, 1, 1, 1, 1, 1, 1, 1, 1, 1, 1, 1, 1, 1, 1, 1, 1, 1, 1, 1, 1, 1, 1, 1, 1, 1, 1, 1, 3, 3, 3, 3, 3, 1, 1, 1, 1, 1, 0, 3, 0, 3, 0, 2, 2, 2, 2, 2, 2, 2, 2, 2, 2, 0, 0, 1, 0, 0, 0, 0, 0, 1, 0, 0, 1, 0, 0, 0, 1, 0, 0, 0, 2, 0, 0, 2, 0, 1, 1, 1, 0, 0, 1, 0, 0, 1, 1, 1, 1, 1, 1, 1, 1, 1, 1, 1, 1, 1, 1, 0, 1, 1, 1, 1, 1, 1, 1, 1, 1, 1, 1, 1, 1, 1, 1, 1, 1, 1, 1, 1, 1, 1, 1, 1, 1, 1, 0, 0, 0, 0, 0, 0, 0, 0, 0, 0, 0, 1, 0, 1, 0, 1, 1, 1, 1, 1, 1, 1, 1, 1, 1, 1, 1, 1, 1, 1, 1, 1, 1, 1, 1, 0, 0, 0, 0, 0, 1, 0, 1, 0, 0, 0, 0, 1, 1, 1, 1, 1, 1, 1, 1, 1, 1, 1, 1, 1, 1, 1, 1, 1, 1, 1, 1, 1, 1, 1, 1, 1, 1, 1, 1, 1, 1, 1, 1, 1, 1, 1, 1, 1, 1, 1, 1, 1, 1, 1, 1, 1, 1, 1, 1, 1, 1, 1, 1, 1, 1, 1, 1, 1, 1, 1, 1, 0, 0, 1, 0, 1, 1, 1, 1, 1, 1, 1, 1, 1, 1, 1, 1, 1, 1, 1, 1, 1, 1, 1, 1, 1, 1, 1, 1, 1, 1, 1, 1, 1, 1, 1, 1, 1, 1, 1, 1, 1, 1, 1, 1, 1, 1, 1, 1, 1, 1, 1, 1, 1, 1, 1, 1, 1, 1, 1, 1, 1, 1, 1, 1, 1, 1, 1, 1, 1, 1, 0, 0, 1, 0, 0, 1, 1, 1, 1, 1, 0, 0, 1, 0, 0, 0, 0, 0, 1, 0, 0, 0, 0, 0, 0, 0, 0, 0, 0, 2, 2, 2, 2, 2, 2, 2, 2, 2, 2, 2, 1, 0, 3, 2, 2, 2, 2, 2, 2, 0, 0, 2, 0, 1, 1, 1, 1, 1, 1, 2, 3, 1, 1, 1, 1, 1, 1, 1, 1, 1, 1, 1, 1, 1, 1, 0, 1, 1, 1, 1, 1, 1, 1, 1, 1, 1, 1, 1, 1, 1, 1, 1, 1, 1, 1, 1, 1, 1, 1, 1, 1, 1, 0, 0, 0, 0, 0, 0, 0, 0, 0, 0, 0, 1, 0, 1, 0, 1, 1, 1, 1, 1, 1, 1, 1, 1, 1, 1, 1, 1, 1, 1, 1, 1, 1, 1, 1, 0, 0, 0, 0, 0, 1, 0, 1, 0, 0, 0, 0, 1, 1, 1, 1, 1, 1, 1, 1, 1, 1, 1, 1, 1, 1, 1, 1, 1, 1, 1, 1, 1, 1, 1, 1, 1, 1, 1, 1, 1, 1, 1, 1, 1, 1, 1, 1, 1, 1, 1, 1, 1, 1, 1, 1, 1, 1, 1, 1, 1, 1, 1, 1, 1, 1, 1, 1, 1, 1, 1, 1, 1, 1, 1, 1, 1, 1, 1, 1, 1, 1, 3, 0, 3, 0, 3, 2, 2, 2, 2, 2, 2, 2, 2, 2, 2, 1, 1, 1, 1, 1, 1, 1, 1, 1, 1, 1, 1, 1, 1, 1, 1, 1, 1, 1, 1, 1, 1, 1, 1, 1, 1, 1, 1, 1, 1, 1, 1, 1, 1, 1, 1, 1, 1, 1, 1, 1, 1, 1, 1, 1, 1, 1, 1, 1, 1, 1, 1, 1, 1, 1, 1, 1, 1, 1, 1, 3, 3, 3, 3, 3, 1, 1, 1, 1, 1, 0, 3, 0, 3, 0, 2, 2, 2, 2, 2, 2, 2, 2, 2, 2, 0, 0, 1, 0, 0, 0, 0, 0, 1, 0, 0, 1, 0, 0, 0, 1, 0, 0, 0, 2, 0, 0, 2, 0, 1, 1, 1, 1, 0, 1, 0, 0, 1, 1, 1, 1, 1, 1, 1, 1, 1, 1, 1, 1, 1, 1, 0, 1, 1, 1, 1, 1, 1, 1, 1, 1, 1, 1, 1, 1, 1, 1, 1, 1, 1, 1, 1, 1, 1, 1, 1, 1, 1, 0, 0, 0, 0, 0, 0, 0, 0, 0, 0, 0, 1, 0, 1, 0, 1, 1, 1, 1, 1, 1, 1, 1, 1, 1, 1, 1, 1, 1, 1, 1, 1, 1, 1, 1, 0, 0, 0, 0, 0, 1, 0, 1, 0, 0, 0, 0, 1, 1, 1, 1, 1, 1, 1, 1, 1, 1, 1, 1, 1, 1, 1, 1, 1, 1, 1, 1, 1, 1, 1, 1, 1, 1, 1, 1, 1, 1, 1, 1, 1, 1, 1, 1, 1, 1, 1, 1, 1, 1, 1, 1, 1, 1, 1, 1, 1, 1, 1, 1, 1, 1, 1, 1, 1, 1, 1, 1, 0, 1, 0, 0, 0, 1, 1, 1, 1, 1, 1, 1, 1, 1, 1, 1, 1, 1, 1, 1, 1, 1, 1, 1, 1, 1, 1, 1, 1, 1, 1, 1, 1, 1, 1, 1, 1, 1, 1, 1, 1, 1, 1, 1, 1, 1, 1, 1, 1, 1, 1, 1, 1, 1, 1, 1, 1, 1, 1, 1, 1, 1, 1, 1, 1, 1, 1, 1, 1, 1, 1, 1, 0, 0, 1, 1, 1, 1, 1, 1, 1, 1, 0, 0, 1, 1, 1, 1, 0, 0, 0, 1, 1, 1, 0, 0, 1, 1, 0, 0, 1, 0, 0, 0, 1, 0, 0, 0, 0, 0, 0, 0, 0, 0, 0, 0, 0, 0, 0, 0, 0, 0, 0, 0, 0, 0, 0, 0, 0, 0, 0, 0, 0, 0, 0, 0, 0, 0, 0, 0, 0, 0, 0, 0, 0, 0, 0, 0, 0, 1, 0, 0, 0, 0, 0, 1, 0, 0, 0, 0, 0, 0, 0, 0, 0, 1, 0, 0, 0, 0, 2, 2, 2, 2, 2, 0, 0, 0, 2, 0, 0, 0, 0, 2, 0, 2, 0, 2, 0, 0, 0, 0, 0, 0, 0, 0, 0, 2, 2, 2, 2, 2, 2, 2, 2, 2, 2, 2, 2, 2, 2, 2, 2, 2, 2, 2, 2, 2, 0, 0, 2, 2, 2, 2, 2, 2, 2, 2, 2, 2, 2, 2, 1, 1, 1, 1, 0, 0, 2, 2, 1, 2, 2, 0, 0, 1])
me_cube_001.materials.append(mat_strisce_002)
me_cube_001.materials.append(mat_asfalto_002)
me_cube_001.materials.append(mat_strisce_001)
me_cube_001.materials.append(mat_asfalto)
me_cube_001.use_remesh_preserve_volume = False
me_cube_001.use_remesh_preserve_attributes = False
me_cube_001.use_mirror_vertex_groups = False
me_cube_001.update()

# ---- objects
ob_cube_002 = bpy.data.objects.new('Cube.002', me_cube_001)

# ---- transforms, parenting, visibility, modifiers, constraints
ob_cube_002.location = (0.0, 0.0, 0.0)
ob_cube_002.lineart.crease_threshold = 0.0

# ---- collection membership
col_collection_1.objects.link(ob_cube_002)

# ---- scene / render settings (as saved in the file)
scene.frame_start = 1; scene.frame_end = 250; scene.frame_set(1)
scene.render.engine = 'CYCLES'
scene.render.resolution_percentage = 50
scene.render.dither_intensity = 0.0
scene.cycles.use_denoising = False
scene.cycles.samples = 128
scene.cycles.sampling_pattern = 'TABULATED_SOBOL'
scene.cycles.use_adaptive_sampling = False
scene.cycles.use_light_tree = False
scene.cycles.blur_glossy = 0.0
scene.cycles.sample_clamp_indirect = 0.0
scene.view_settings.view_transform = 'Standard'
bpy.context.view_layer.update()

# ---- added for rendering (the .blend has no active camera and no usable light): camera, sun
cam_auto = bpy.data.cameras.new('AutoCamera')
cam_auto.lens = 50.0
cam_auto.sensor_width = 36.0
cam_auto.clip_end = 1000.0
ob_auto_camera = bpy.data.objects.new('AutoCamera', cam_auto)
scene.collection.objects.link(ob_auto_camera)
ob_auto_camera.location = (2.4493, -2.37903, 1.59932)
ob_auto_camera.rotation_euler = (1.09748, -7.21219e-08, 0.694738)
scene.camera = ob_auto_camera
light_auto_sun = bpy.data.lights.new('AutoSun', 'SUN')
light_auto_sun.energy = 3.0
light_auto_sun.angle = 0.0523599
ob_auto_sun = bpy.data.objects.new('AutoSun', light_auto_sun)
scene.collection.objects.link(ob_auto_sun)
ob_auto_sun.rotation_euler = (0.872665, 0.174533, 0.523599)
bpy.context.view_layer.update()
